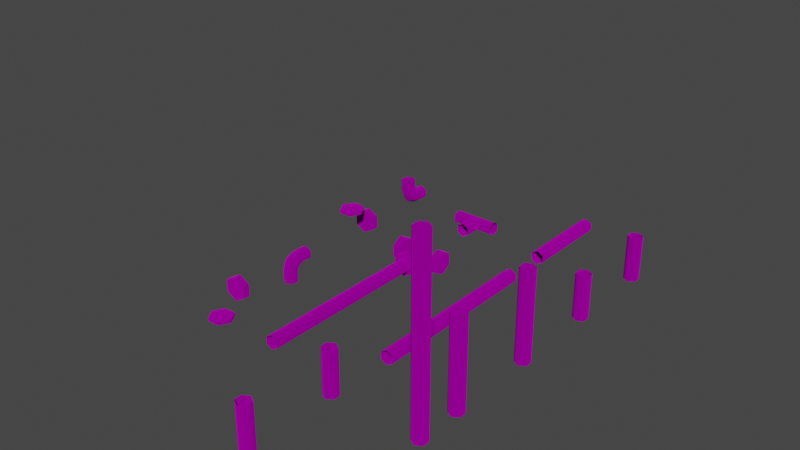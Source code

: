 # Source: pipes_small_free.blend  (saved by Blender 3.4.6; exported with 4.5.12 LTS)
import bpy
from mathutils import Matrix  # noqa: F401  (used for matrix-valued properties, if any)

bpy.ops.wm.read_factory_settings(use_empty=True)
scene = bpy.context.scene
scene.name = 'Scene'

# ---- collections
col_collection = bpy.data.collections.new('Collection'); scene.collection.children.link(col_collection)
col_export = bpy.data.collections.new('Export'); scene.collection.children.link(col_export)

# ---- images (referenced by path relative to the original .blend; pixels are not part of the script)
import os
ASSET_DIR = os.environ.get("B2B_ASSET_DIR", "")  # directory of the original .blend (textures are referenced by path, not embedded)
HERE = os.path.dirname(os.path.abspath(__file__))  # packed textures are extracted next to this script under _unpacked/

def load_image(name, relpath, width, height, colorspace="sRGB"):
    """Load a texture the original file referenced (path relative to the .blend, or extracted next to this script)."""
    p = next((c for c in (os.path.join(HERE, relpath), os.path.join(ASSET_DIR, relpath)) if relpath and os.path.exists(c)), "")
    if p:
        img = bpy.data.images.load(p, check_existing=True)
        img.name = name
    else:  # same state as the original file: an image datablock whose file is absent (Cycles renders it pink)
        img = bpy.data.images.new(name, width, height)
        img.source = "FILE"
        img.filepath = "//" + (relpath or name)
    img.colorspace_settings.name = colorspace
    return img
img_pipe_small_iron_png = load_image('pipe_small_iron.png', 'pipe_small_iron.png', 1024, 1024, 'sRGB')
img_pipe_small_iron_fitting_png = load_image('pipe_small_iron_fitting.png', 'pipe_small_iron_fitting.png', 1024, 1024, 'sRGB')

# ---- materials (node trees are filled in below, after node groups)
mat_dummymtl_rsrc_world_prop_clockworks_pipes_small_free_meshse_015 = bpy.data.materials.new('dummymtl-rsrc.world.prop.clockworks.pipes_small_free-MeshSe.015')
mat_dummymtl_rsrc_world_prop_clockworks_pipes_small_free_meshse_015.use_backface_culling = True
mat_dummymtl_rsrc_world_prop_clockworks_pipes_small_free_meshse_015.use_transparent_shadow = False
mat_dummymtl_rsrc_world_prop_clockworks_pipes_small_free_meshse_001 = bpy.data.materials.new('dummymtl-rsrc.world.prop.clockworks.pipes_small_free-MeshSe.001')
mat_dummymtl_rsrc_world_prop_clockworks_pipes_small_free_meshse_001.use_backface_culling = True
mat_dummymtl_rsrc_world_prop_clockworks_pipes_small_free_meshse_001.use_transparent_shadow = False

# ---- material node trees
mat_dummymtl_rsrc_world_prop_clockworks_pipes_small_free_meshse_015.use_nodes = True; mat_dummymtl_rsrc_world_prop_clockworks_pipes_small_free_meshse_015.node_tree.nodes.clear()
_N = mat_dummymtl_rsrc_world_prop_clockworks_pipes_small_free_meshse_015.node_tree.nodes; _L = mat_dummymtl_rsrc_world_prop_clockworks_pipes_small_free_meshse_015.node_tree.links
n0 = _N.new('ShaderNodeBsdfPrincipled'); n0.name = 'Principled BSDF'; n0.location = (10, 300)
n0.distribution = 'GGX'
n0.subsurface_method = 'RANDOM_WALK_SKIN'
n0.inputs[1].default_value = 1.0
n0.inputs[2].default_value = 1.0
n0.inputs[27].default_value = (0.0, 0.0, 0.0, 1.0)
n0.inputs[28].default_value = 1.0
n1 = _N.new('ShaderNodeOutputMaterial'); n1.name = 'Material Output'; n1.location = (320, 270)
n2 = _N.new('ShaderNodeTexImage'); n2.name = 'Image Texture'; n2.location = (-313, 208)
n2.image = img_pipe_small_iron_png
_L.new(n0.outputs[0], n1.inputs[0])
_L.new(n2.outputs[0], n0.inputs[0])
n1.is_active_output = True
mat_dummymtl_rsrc_world_prop_clockworks_pipes_small_free_meshse_001.use_nodes = True; mat_dummymtl_rsrc_world_prop_clockworks_pipes_small_free_meshse_001.node_tree.nodes.clear()
_N = mat_dummymtl_rsrc_world_prop_clockworks_pipes_small_free_meshse_001.node_tree.nodes; _L = mat_dummymtl_rsrc_world_prop_clockworks_pipes_small_free_meshse_001.node_tree.links
n0 = _N.new('ShaderNodeBsdfPrincipled'); n0.name = 'Principled BSDF'; n0.location = (10, 300)
n0.distribution = 'GGX'
n0.subsurface_method = 'RANDOM_WALK_SKIN'
n0.inputs[1].default_value = 1.0
n0.inputs[2].default_value = 1.0
n0.inputs[27].default_value = (0.0, 0.0, 0.0, 1.0)
n0.inputs[28].default_value = 1.0
n1 = _N.new('ShaderNodeOutputMaterial'); n1.name = 'Material Output'; n1.location = (320, 270)
n2 = _N.new('ShaderNodeTexImage'); n2.name = 'Image Texture'; n2.location = (-313, 208)
n2.image = img_pipe_small_iron_fitting_png
_L.new(n0.outputs[0], n1.inputs[0])
_L.new(n2.outputs[0], n0.inputs[0])
n1.is_active_output = True

# ---- world
world_world = bpy.data.worlds.new('World'); scene.world = world_world
world_world.use_nodes = True; world_world.node_tree.nodes.clear()
_N = world_world.node_tree.nodes; _L = world_world.node_tree.links
n0 = _N.new('ShaderNodeOutputWorld'); n0.name = 'World Output'; n0.location = (300, 300)
n1 = _N.new('ShaderNodeBackground'); n1.name = 'Background'; n1.location = (10, 300)
n1.inputs[0].default_value = (0.05088, 0.05088, 0.05088, 1.0)
_L.new(n1.outputs[0], n0.inputs[0])
n0.is_active_output = True
world_world.color = (0.05088, 0.05088, 0.05088)
world_world.use_sun_shadow = False
world_world.sun_shadow_jitter_overblur = 0.0

# ---- meshes
me_rsrc_world_prop_clockworks_pipes_small_free_meshsets_pipe_free = bpy.data.meshes.new('rsrc.world.prop.clockworks.pipes_small_free-MeshSets[pipe_free_')
me_rsrc_world_prop_clockworks_pipes_small_free_meshsets_pipe_free.from_pydata([(7.594e-09, -0.2718, 0.16), (-4.158e-09, -0.5, 0.16), (0.1386, -0.5, 0.08), (0.1386, -0.2559, 0.08), (0.1386, -0.5, -0.08), (0.1386, -0.2241, -0.08), (-2.21e-09, -0.5, -0.16), (1.339e-08, -0.2082, -0.16), (-0.1386, -0.2241, -0.08), (-0.1386, -0.5, -0.08), (-0.1386, -0.2559, 0.08), (-0.1386, -0.5, 0.08), (7.594e-09, -0.2718, 0.16), (-4.158e-09, -0.5, 0.16), (6.428e-09, -0.16, 0.2718), (4.401e-09, -0.16, 0.5), (-0.1386, -0.08, 0.5), (-0.1386, -0.08, 0.2559), (-0.1386, 0.08, 0.5), (-0.1386, 0.08, 0.2241), (1.192e-08, 0.16, 0.5), (1.455e-08, 0.16, 0.2082), (0.1386, 0.08, 0.2241), (0.1386, 0.08, 0.5), (0.1386, -0.08, 0.2559), (0.1386, -0.08, 0.5), (6.428e-09, -0.16, 0.2718), (4.401e-09, -0.16, 0.5), (0.1386, -0.1315, 0.1315), (1.004e-08, -0.1928, 0.1928), (7.594e-09, -0.2718, 0.16), (0.1386, -0.2559, 0.08), (0.1386, -0.009065, 0.009065), (0.1386, -0.2241, -0.08), (1.963e-08, 0.05217, -0.05216), (1.339e-08, -0.2082, -0.16), (-0.1386, -0.009065, 0.009065), (-0.1386, -0.2241, -0.08), (-0.1386, -0.1315, 0.1315), (-0.1386, -0.2559, 0.08), (1.004e-08, -0.1928, 0.1928), (7.594e-09, -0.2718, 0.16), (0.1386, -0.08, 0.2559), (6.428e-09, -0.16, 0.2718), (1.004e-08, -0.1928, 0.1928), (0.1386, -0.1315, 0.1315), (0.1386, 0.08, 0.2241), (0.1386, -0.009065, 0.009065), (1.455e-08, 0.16, 0.2082), (1.963e-08, 0.05217, -0.05216), (-0.1386, 0.08, 0.2241), (-0.1386, -0.009065, 0.009065), (-0.1386, -0.08, 0.2559), (-0.1386, -0.1315, 0.1315), (6.428e-09, -0.16, 0.2718), (1.004e-08, -0.1928, 0.1928)], [], [(0, 1, 2), (2, 3, 0), (3, 2, 4), (4, 5, 3), (5, 4, 6), (6, 7, 5), (8, 7, 6), (6, 9, 8), (10, 8, 9), (9, 11, 10), (12, 10, 11), (11, 13, 12), (14, 15, 16), (16, 17, 14), (17, 16, 18), (18, 19, 17), (19, 18, 20), (20, 21, 19), (22, 21, 20), (20, 23, 22), (24, 22, 23), (23, 25, 24), (26, 24, 25), (25, 27, 26), (28, 29, 30), (30, 31, 28), (32, 28, 31), (31, 33, 32), (34, 32, 33), (33, 35, 34), (36, 34, 35), (35, 37, 36), (38, 36, 37), (37, 39, 38), (40, 38, 39), (39, 41, 40), (42, 43, 44), (44, 45, 42), (46, 42, 45), (45, 47, 46), (48, 46, 47), (47, 49, 48), (50, 48, 49), (49, 51, 50), (52, 50, 51), (51, 53, 52), (54, 52, 53), (53, 55, 54)])
me_rsrc_world_prop_clockworks_pipes_small_free_meshsets_pipe_free.polygons.foreach_set('use_smooth', [True] * 48)
_uv = me_rsrc_world_prop_clockworks_pipes_small_free_meshsets_pipe_free.uv_layers.new(name='UVMap')
_uv.uv.foreach_set('vector', [0.8824, 0.0, 0.9276, 0.0, 0.9276, 0.1667, 0.9276, 0.1667, 0.8793, 0.1667, 0.8824, 0.0, 0.8793, 0.1667, 0.9276, 0.1667, 0.9278, 0.3333, 0.9278, 0.3333, 0.8732, 0.3333, 0.8793, 0.1667, 0.8732, 0.3333, 0.9278, 0.3333, 0.9278, 0.5, 0.9278, 0.5, 0.8701, 0.5, 0.8732, 0.3333, 0.8732, 0.6667, 0.8701, 0.5, 0.9278, 0.5, 0.9278, 0.5, 0.9278, 0.6667, 0.8732, 0.6667, 0.8793, 0.8333, 0.8732, 0.6667, 0.9278, 0.6667, 0.9278, 0.6667, 0.9276, 0.8333, 0.8793, 0.8333, 0.8824, 1.0, 0.8793, 0.8333, 0.9276, 0.8333, 0.9276, 0.8333, 0.9276, 1.0, 0.8824, 1.0, 0.7837, 0.9999, 0.7364, 0.9999, 0.7362, 0.8333, 0.7362, 0.8333, 0.7868, 0.8333, 0.7837, 0.9999, 0.7868, 0.8333, 0.7362, 0.8333, 0.7358, 0.6666, 0.7358, 0.6666, 0.7929, 0.6666, 0.7868, 0.8333, 0.7929, 0.6666, 0.7358, 0.6666, 0.7356, 0.4999, 0.7356, 0.4999, 0.796, 0.4999, 0.7929, 0.6666, 0.7929, 0.3333, 0.796, 0.4999, 0.7356, 0.4999, 0.7356, 0.4999, 0.7358, 0.3333, 0.7929, 0.3333, 0.7868, 0.1668, 0.7929, 0.3333, 0.7358, 0.3333, 0.7358, 0.3333, 0.7362, 0.1668, 0.7868, 0.1668, 0.7837, -5.555e-05, 0.7868, 0.1668, 0.7362, 0.1668, 0.7362, 0.1668, 0.7364, -5.555e-05, 0.7837, -5.555e-05, 0.8401, 0.8334, 0.8465, 1.0, 0.8629, 1.0, 0.8629, 1.0, 0.866, 0.8334, 0.8401, 0.8334, 0.8274, 0.6668, 0.8401, 0.8334, 0.866, 0.8334, 0.866, 0.8334, 0.8721, 0.6668, 0.8274, 0.6668, 0.821, 0.5, 0.8274, 0.6668, 0.8721, 0.6668, 0.8721, 0.6668, 0.8752, 0.5, 0.821, 0.5, 0.8274, 0.3332, 0.821, 0.5, 0.8752, 0.5, 0.8752, 0.5, 0.8721, 0.3332, 0.8274, 0.3332, 0.8401, 0.1666, 0.8274, 0.3332, 0.8721, 0.3332, 0.8721, 0.3332, 0.866, 0.1666, 0.8401, 0.1666, 0.8465, 0.0, 0.8401, 0.1666, 0.866, 0.1666, 0.866, 0.1666, 0.8629, 0.0, 0.8465, 0.0, 0.7966, 0.8331, 0.7996, 1.0, 0.8161, 1.0, 0.8161, 1.0, 0.8224, 0.8332, 0.7966, 0.8331, 0.7904, 0.6667, 0.7966, 0.8331, 0.8224, 0.8332, 0.8224, 0.8332, 0.8352, 0.6667, 0.7904, 0.6667, 0.7874, 0.5, 0.7904, 0.6667, 0.8352, 0.6667, 0.8352, 0.6667, 0.8416, 0.5, 0.7874, 0.5, 0.7904, 0.3333, 0.7874, 0.5, 0.8416, 0.5, 0.8416, 0.5, 0.8352, 0.3333, 0.7904, 0.3333, 0.7966, 0.1667, 0.7904, 0.3333, 0.8352, 0.3333, 0.8352, 0.3333, 0.8224, 0.1667, 0.7966, 0.1667, 0.7996, 0.0, 0.7966, 0.1667, 0.8224, 0.1667, 0.8224, 0.1667, 0.8161, 0.0, 0.7996, 0.0])
me_rsrc_world_prop_clockworks_pipes_small_free_meshsets_pipe_free.materials.append(mat_dummymtl_rsrc_world_prop_clockworks_pipes_small_free_meshse_015)
me_rsrc_world_prop_clockworks_pipes_small_free_meshsets_pipe_free.update()
me_rsrc_world_prop_clockworks_pipes_small_free_meshsets_pipe_free.normals_split_custom_set([tuple(v) for v in zip(*[iter([-1.967e-05, -0.1951, 0.9808, 1.603e-05, 2.386e-05, 1.0, 0.866, -8.993e-09, 0.5, 0.866, -8.993e-09, 0.5, 0.8946, -0.08717, 0.4382, -1.967e-05, -0.1951, 0.9808, 0.8946, -0.08717, 0.4382, 0.866, -8.993e-09, 0.5, 0.866, 0.0, -0.5, 0.866, 0.0, -0.5, 0.8415, 0.1054, -0.5298, 0.8946, -0.08717, 0.4382, 0.8415, 0.1054, -0.5298, 0.866, 0.0, -0.5, 2.191e-08, -3.265e-16, -1.0, 2.191e-08, -3.265e-16, -1.0, -5.675e-06, 0.1951, -0.9808, 0.8415, 0.1054, -0.5298, -0.8415, 0.1054, -0.5298, -5.675e-06, 0.1951, -0.9808, 2.191e-08, -3.265e-16, -1.0, 2.191e-08, -3.265e-16, -1.0, -0.866, 0.0, -0.5, -0.8415, 0.1054, -0.5298, -0.8946, -0.08717, 0.4382, -0.8415, 0.1054, -0.5298, -0.866, 0.0, -0.5, -0.866, 0.0, -0.5, -0.866, 8.993e-09, 0.5, -0.8946, -0.08717, 0.4382, 1.237e-05, -0.1951, 0.9808, -0.8946, -0.08717, 0.4382, -0.866, 8.993e-09, 0.5, -0.866, 8.993e-09, 0.5, -1.609e-05, 2.4e-05, 1.0, 1.237e-05, -0.1951, 0.9808, 2.047e-05, -0.9808, 0.1951, -1.565e-05, -1.0, -2.388e-05, -0.866, -0.5, 0.0, -0.866, -0.5, 0.0, -0.8946, -0.4382, 0.08717, 2.047e-05, -0.9808, 0.1951, -0.8946, -0.4382, 0.08717, -0.866, -0.5, 0.0, -0.866, 0.5, 0.0, -0.866, 0.5, 0.0, -0.8415, 0.5298, -0.1054, -0.8946, -0.4382, 0.08717, -0.8415, 0.5298, -0.1054, -0.866, 0.5, 0.0, -6.572e-08, 1.0, 1.332e-07, -6.572e-08, 1.0, 1.332e-07, 5.556e-06, 0.9808, -0.1951, -0.8415, 0.5298, -0.1054, 0.8415, 0.5298, -0.1054, 5.556e-06, 0.9808, -0.1951, -6.572e-08, 1.0, 1.332e-07, -6.572e-08, 1.0, 1.332e-07, 0.866, 0.5, 1.949e-07, 0.8415, 0.5298, -0.1054, 0.8946, -0.4382, 0.08717, 0.8415, 0.5298, -0.1054, 0.866, 0.5, 1.949e-07, 0.866, 0.5, 1.949e-07, 0.866, -0.5, 6.266e-09, 0.8946, -0.4382, 0.08717, -1.309e-05, -0.9808, 0.1951, 0.8946, -0.4382, 0.08717, 0.866, -0.5, 6.266e-09, 0.866, -0.5, 6.266e-09, 1.583e-05, -1.0, -2.399e-05, -1.309e-05, -0.9808, 0.1951, 0.9242, -0.27, 0.27, -2.202e-05, -0.7071, 0.7071, -1.348e-05, -0.1951, 0.9808, -1.348e-05, -0.1951, 0.9808, 0.8946, -0.08716, 0.4382, 0.9242, -0.27, 0.27, 0.824, 0.4006, -0.4006, 0.9242, -0.27, 0.27, 0.8946, -0.08716, 0.4382, 0.8946, -0.08716, 0.4382, 0.8415, 0.1054, -0.5298, 0.824, 0.4006, -0.4006, -9.85e-06, 0.7071, -0.7071, 0.824, 0.4006, -0.4006, 0.8415, 0.1054, -0.5298, 0.8415, 0.1054, -0.5298, -1.38e-05, 0.1951, -0.9808, -9.85e-06, 0.7071, -0.7071, -0.824, 0.4006, -0.4006, -9.85e-06, 0.7071, -0.7071, -1.38e-05, 0.1951, -0.9808, -1.38e-05, 0.1951, -0.9808, -0.8415, 0.1054, -0.5298, -0.824, 0.4006, -0.4006, -0.9242, -0.27, 0.27, -0.824, 0.4006, -0.4006, -0.8415, 0.1054, -0.5298, -0.8415, 0.1054, -0.5298, -0.8946, -0.08718, 0.4382, -0.9242, -0.27, 0.27, 2.016e-05, -0.7071, 0.7071, -0.9242, -0.27, 0.27, -0.8946, -0.08718, 0.4382, -0.8946, -0.08718, 0.4382, 1.949e-05, -0.1951, 0.9808, 2.016e-05, -0.7071, 0.7071, 0.8946, -0.4382, 0.08718, -2.247e-05, -0.9808, 0.1951, -2.196e-05, -0.7071, 0.7071, -2.196e-05, -0.7071, 0.7071, 0.9242, -0.27, 0.27, 0.8946, -0.4382, 0.08718, 0.8415, 0.5298, -0.1054, 0.8946, -0.4382, 0.08718, 0.9242, -0.27, 0.27, 0.9242, -0.27, 0.27, 0.824, 0.4006, -0.4006, 0.8415, 0.5298, -0.1054, -5.757e-06, 0.9808, -0.1951, 0.8415, 0.5298, -0.1054, 0.824, 0.4006, -0.4006, 0.824, 0.4006, -0.4006, -3.174e-05, 0.7071, -0.7071, -5.757e-06, 0.9808, -0.1951, -0.8415, 0.5298, -0.1054, -5.757e-06, 0.9808, -0.1951, -3.174e-05, 0.7071, -0.7071, -3.174e-05, 0.7071, -0.7071, -0.824, 0.4006, -0.4006, -0.8415, 0.5298, -0.1054, -0.8946, -0.4382, 0.08716, -0.8415, 0.5298, -0.1054, -0.824, 0.4006, -0.4006, -0.824, 0.4006, -0.4006, -0.9242, -0.27, 0.27, -0.8946, -0.4382, 0.08716, 1.02e-05, -0.9808, 0.1951, -0.8946, -0.4382, 0.08716, -0.9242, -0.27, 0.27, -0.9242, -0.27, 0.27, 1.791e-05, -0.7071, 0.7071, 1.02e-05, -0.9808, 0.1951])] * 3)])
me_rsrc_world_prop_clockworks_pipes_small_free_meshsets_pipe_f = bpy.data.meshes.new('rsrc.world.prop.clockworks.pipes_small_free-MeshSets[pipe_f')
me_rsrc_world_prop_clockworks_pipes_small_free_meshsets_pipe_f.from_pydata([(-3.758e-08, -0.28, 0.58), (-0.2425, -0.14, 0.42), (-3.941e-08, -0.28, 0.42), (-0.2425, -0.14, 0.58), (-0.2425, -0.14, 0.58), (-0.2425, 0.14, 0.42), (-0.2425, -0.14, 0.42), (-0.2425, 0.14, 0.58), (-0.2425, 0.14, 0.58), (4.958e-08, 0.28, 0.42), (-0.2425, 0.14, 0.42), (5.141e-08, 0.28, 0.58), (5.141e-08, 0.28, 0.58), (0.2425, 0.14, 0.42), (4.958e-08, 0.28, 0.42), (0.2425, 0.14, 0.58), (0.2425, 0.14, 0.58), (0.2425, -0.14, 0.42), (0.2425, 0.14, 0.42), (0.2425, -0.14, 0.58), (0.2425, -0.14, 0.58), (-3.941e-08, -0.28, 0.42), (0.2425, -0.14, 0.42), (-3.758e-08, -0.28, 0.58), (0.28, -0.42, -7.423e-08), (0.14, -0.5, 0.2425), (0.28, -0.5, -1.124e-07), (0.14, -0.42, 0.2425), (0.14, -0.42, 0.2425), (-0.14, -0.5, 0.2425), (0.14, -0.5, 0.2425), (-0.14, -0.42, 0.2425), (-0.14, -0.42, 0.2425), (-0.28, -0.5, -1.232e-07), (-0.14, -0.5, 0.2425), (-0.28, -0.42, -8.504e-08), (-0.28, -0.42, -8.504e-08), (-0.14, -0.5, -0.2425), (-0.28, -0.5, -1.232e-07), (-0.14, -0.42, -0.2425), (-0.14, -0.42, -0.2425), (0.14, -0.5, -0.2425), (-0.14, -0.5, -0.2425), (0.14, -0.42, -0.2425), (0.14, -0.42, -0.2425), (0.28, -0.5, -1.124e-07), (0.14, -0.5, -0.2425), (0.28, -0.42, -7.423e-08), (-3.941e-08, -0.28, 0.42), (-0.2425, -0.14, 0.42), (-0.2425, 0.14, 0.42), (4.958e-08, 0.28, 0.42), (0.2425, -0.14, 0.42), (0.2425, 0.14, 0.42), (-0.28, -0.5, -1.232e-07), (0.14, -0.5, 0.2425), (-0.14, -0.5, 0.2425), (0.28, -0.5, -1.124e-07), (-0.14, -0.5, -0.2425), (0.14, -0.5, -0.2425), (-0.2425, -0.14, 0.58), (-3.758e-08, -0.28, 0.58), (-0.2425, 0.14, 0.58), (5.141e-08, 0.28, 0.58), (0.2425, -0.14, 0.58), (0.2425, 0.14, 0.58)], [], [(0, 1, 2), (0, 3, 1), (4, 5, 6), (4, 7, 5), (8, 9, 10), (8, 11, 9), (12, 13, 14), (12, 15, 13), (16, 17, 18), (16, 19, 17), (20, 21, 22), (20, 23, 21), (24, 25, 26), (24, 27, 25), (28, 29, 30), (28, 31, 29), (32, 33, 34), (32, 35, 33), (36, 37, 38), (36, 39, 37), (40, 41, 42), (40, 43, 41), (44, 45, 46), (44, 47, 45), (48, 49, 50), (48, 50, 51), (48, 51, 52), (52, 51, 53), (54, 55, 56), (57, 55, 54), (57, 54, 58), (57, 58, 59), (60, 61, 62), (62, 61, 63), (63, 61, 64), (63, 64, 65)])
me_rsrc_world_prop_clockworks_pipes_small_free_meshsets_pipe_f.polygons.foreach_set('use_smooth', [1, 1, 0, 0, 0, 0, 1, 1, 0, 0, 1, 1, 1, 0, 0, 0, 1, 0, 1, 1, 0, 0, 1, 1, 0, 0, 0, 0, 0, 0, 0, 0, 0, 0, 0, 0])
_uv = me_rsrc_world_prop_clockworks_pipes_small_free_meshsets_pipe_f.uv_layers.new(name='UVMap')
_uv.uv.foreach_set('vector', [0.61, 0.9941, 0.3984, 0.7069, 0.3984, 0.9941, 0.61, 0.9941, 0.61, 0.7069, 0.3984, 0.7069, 0.61, 0.7069, 0.3984, 0.4193, 0.3984, 0.7069, 0.61, 0.7069, 0.61, 0.4193, 0.3984, 0.4193, 0.61, 0.4193, 0.3984, 0.1326, 0.3984, 0.4193, 0.61, 0.4193, 0.61, 0.1326, 0.3984, 0.1326, 0.61, 0.1326, 0.3984, 0.4197, 0.3984, 0.1326, 0.61, 0.1326, 0.61, 0.4197, 0.3984, 0.4197, 0.61, 0.4197, 0.3984, 0.7069, 0.3984, 0.4197, 0.61, 0.4197, 0.61, 0.7069, 0.3984, 0.7069, 0.61, 0.7069, 0.3984, 0.9941, 0.3984, 0.7069, 0.61, 0.7069, 0.61, 0.9941, 0.3984, 0.9941, 2.0, 0.0, 1.667, 0.076, 2.0, 0.076, 2.0, 0.0, 1.667, 0.0, 1.667, 0.076, 1.667, 0.0, 1.333, 0.076, 1.667, 0.076, 1.667, 0.0, 1.333, 0.0, 1.333, 0.076, 1.333, 0.0, 1.0, 0.076, 1.333, 0.076, 1.333, 0.0, 1.0, 0.0, 1.0, 0.076, 1.0, 0.0, 0.667, 0.076, 1.0, 0.076, 1.0, 0.0, 0.667, 0.0, 0.667, 0.076, 0.667, 0.0, 0.333, 0.076, 0.667, 0.076, 0.667, 0.0, 0.333, 0.0, 0.333, 0.076, 0.333, 0.0, 4.19e-05, 0.076, 0.333, 0.076, 0.333, 0.0, 4.19e-05, 0.0, 4.19e-05, 0.076, -8.125e-07, 0.9915, -0.3897, 0.7665, -0.3897, 0.3165, -8.125e-07, 0.9915, -0.3897, 0.3165, -7.052e-07, 0.09149, -8.125e-07, 0.9915, -7.052e-07, 0.09149, 0.3897, 0.7665, 0.3897, 0.7665, -7.052e-07, 0.09149, 0.3897, 0.3165, 1.0, 0.9847, 0.6103, 0.3097, 0.6103, 0.7597, 1.0, 0.08466, 0.6103, 0.3097, 1.0, 0.9847, 1.0, 0.08466, 1.0, 0.9847, 1.39, 0.7597, 1.0, 0.08466, 1.39, 0.7597, 1.39, 0.3097, -0.3897, 0.7665, -8.125e-07, 0.9915, -0.3897, 0.3165, -0.3897, 0.3165, -8.125e-07, 0.9915, -7.052e-07, 0.09149, -7.052e-07, 0.09149, -8.125e-07, 0.9915, 0.3897, 0.7665, -7.052e-07, 0.09149, 0.3897, 0.7665, 0.3897, 0.3165])
me_rsrc_world_prop_clockworks_pipes_small_free_meshsets_pipe_f.materials.append(mat_dummymtl_rsrc_world_prop_clockworks_pipes_small_free_meshse_001)
me_rsrc_world_prop_clockworks_pipes_small_free_meshsets_pipe_f.update()
me_rsrc_world_prop_clockworks_pipes_small_free_meshsets_pipe_f.normals_split_custom_set([tuple(v) for v in zip(*[iter([-0.5, -0.866, 0.0, -0.5, -0.866, 0.0, -0.5, -0.866, 0.0, -0.5, -0.866, 0.0, -0.5, -0.866, 0.0, -0.5, -0.866, 0.0, -1.0, 0.0, 0.0, -1.0, 0.0, 0.0, -1.0, 0.0, 0.0, -1.0, 0.0, 0.0, -1.0, 0.0, 0.0, -1.0, 0.0, 0.0, -0.5, 0.866, 0.0, -0.5, 0.866, 0.0, -0.5, 0.866, 0.0, -0.5, 0.866, 2.285e-08, -0.5, 0.866, 2.285e-08, -0.5, 0.866, 2.285e-08, 0.5, 0.866, 0.0, 0.5, 0.866, 0.0, 0.5, 0.866, 0.0, 0.5, 0.866, 0.0, 0.5, 0.866, 0.0, 0.5, 0.866, 0.0, 1.0, 0.0, 0.0, 1.0, 0.0, 0.0, 1.0, 0.0, 0.0, 1.0, 0.0, 0.0, 1.0, 0.0, 0.0, 1.0, 0.0, 0.0, 0.5, -0.866, -7.551e-09, 0.5, -0.866, -1.53e-08, 0.5, -0.866, 0.0, 0.5, -0.866, -7.551e-09, 0.5, -0.866, -2.285e-08, 0.5, -0.866, -1.53e-08, 0.866, -3.326e-07, 0.5, 0.866, -3.326e-07, 0.5, 0.866, -3.326e-07, 0.5, 0.866, 0.0, 0.5, 0.866, 0.0, 0.5, 0.866, 0.0, 0.5, 0.0, 0.0, 1.0, 0.0, 0.0, 1.0, 0.0, 0.0, 1.0, 0.0, 0.0, 1.0, 0.0, 0.0, 1.0, 0.0, 0.0, 1.0, -0.866, 0.0, 0.5, -0.866, 0.0, 0.5, -0.866, 0.0, 0.5, -0.866, -2.884e-07, 0.5, -0.866, -2.884e-07, 0.5, -0.866, -2.884e-07, 0.5, -0.866, 5.474e-07, -0.5, -0.866, 1.178e-07, -0.5, -0.866, 6.652e-07, -0.5, -0.866, 5.474e-07, -0.5, -0.866, 0.0, -0.5, -0.866, 1.178e-07, -0.5, 0.0, 0.0, -1.0, 0.0, 0.0, -1.0, 0.0, 0.0, -1.0, 0.0, 0.0, -1.0, 0.0, 0.0, -1.0, 0.0, 0.0, -1.0, 0.866, 5.11e-08, -0.5, 0.866, 2.373e-07, -0.5, 0.866, 0.0, -0.5, 0.866, 5.11e-08, -0.5, 0.866, 2.884e-07, -0.5, 0.866, 2.373e-07, -0.5, 4.389e-07, 0.0, -1.0, 4.389e-07, 0.0, -1.0, 4.389e-07, 0.0, -1.0, -2.195e-07, 0.0, -1.0, -2.195e-07, 0.0, -1.0, -2.195e-07, 0.0, -1.0, 2.195e-07, 0.0, -1.0, 2.195e-07, 0.0, -1.0, 2.195e-07, 0.0, -1.0, -4.389e-07, 0.0, -1.0, -4.389e-07, 0.0, -1.0, -4.389e-07, 0.0, -1.0, 0.0, -1.0, 4.389e-07, 0.0, -1.0, 4.389e-07, 0.0, -1.0, 4.389e-07, 0.0, -1.0, 0.0, 0.0, -1.0, 0.0, 0.0, -1.0, 0.0, 0.0, -1.0, 1.097e-07, 0.0, -1.0, 1.097e-07, 0.0, -1.0, 1.097e-07, 0.0, -1.0, -4.389e-07, 0.0, -1.0, -4.389e-07, 0.0, -1.0, -4.389e-07, -4.389e-07, 0.0, 1.0, -4.389e-07, 0.0, 1.0, -4.389e-07, 0.0, 1.0, 0.0, 0.0, 1.0, 0.0, 0.0, 1.0, 0.0, 0.0, 1.0, -1.097e-07, 0.0, 1.0, -1.097e-07, 0.0, 1.0, -1.097e-07, 0.0, 1.0, 4.389e-07, 0.0, 1.0, 4.389e-07, 0.0, 1.0, 4.389e-07, 0.0, 1.0])] * 3)])
me_rsrc_world_prop_clockworks_pipes_small_free_meshsets_pipe_f_001 = bpy.data.meshes.new('rsrc.world.prop.clockworks.pipes_small_free-MeshSets[pipe_f.001')
me_rsrc_world_prop_clockworks_pipes_small_free_meshsets_pipe_f_001.from_pydata([(7.594e-09, 0.16, 0.2718), (-4.158e-09, 0.16, 0.5), (0.1386, 0.08, 0.5), (0.1386, 0.08, 0.2559), (0.1386, -0.08, 0.5), (0.1386, -0.08, 0.2241), (-2.21e-09, -0.16, 0.5), (1.339e-08, -0.16, 0.2082), (-0.1386, -0.08, 0.2241), (-0.1386, -0.08, 0.5), (-0.1386, 0.08, 0.2559), (-0.1386, 0.08, 0.5), (7.594e-09, 0.16, 0.2718), (-4.158e-09, 0.16, 0.5), (6.428e-09, 0.2718, 0.16), (4.401e-09, 0.5, 0.16), (-0.1386, 0.5, 0.08), (-0.1386, 0.2559, 0.08), (-0.1386, 0.5, -0.08), (-0.1386, 0.2241, -0.08), (1.192e-08, 0.5, -0.16), (1.455e-08, 0.2082, -0.16), (0.1386, 0.2241, -0.08), (0.1386, 0.5, -0.08), (0.1386, 0.2559, 0.08), (0.1386, 0.5, 0.08), (6.428e-09, 0.2718, 0.16), (4.401e-09, 0.5, 0.16), (0.1386, 0.1315, 0.1315), (1.004e-08, 0.1928, 0.1928), (7.594e-09, 0.16, 0.2718), (0.1386, 0.08, 0.2559), (0.1386, 0.009065, 0.009065), (0.1386, -0.08, 0.2241), (1.963e-08, -0.05216, -0.05217), (1.339e-08, -0.16, 0.2082), (-0.1386, 0.009065, 0.009065), (-0.1386, -0.08, 0.2241), (-0.1386, 0.1315, 0.1315), (-0.1386, 0.08, 0.2559), (1.004e-08, 0.1928, 0.1928), (7.594e-09, 0.16, 0.2718), (0.1386, 0.2559, 0.08), (6.428e-09, 0.2718, 0.16), (1.004e-08, 0.1928, 0.1928), (0.1386, 0.1315, 0.1315), (0.1386, 0.2241, -0.08), (0.1386, 0.009065, 0.009065), (1.455e-08, 0.2082, -0.16), (1.963e-08, -0.05216, -0.05217), (-0.1386, 0.2241, -0.08), (-0.1386, 0.009065, 0.009065), (-0.1386, 0.2559, 0.08), (-0.1386, 0.1315, 0.1315), (6.428e-09, 0.2718, 0.16), (1.004e-08, 0.1928, 0.1928)], [], [(0, 1, 2), (2, 3, 0), (3, 2, 4), (4, 5, 3), (5, 4, 6), (6, 7, 5), (8, 7, 6), (6, 9, 8), (10, 8, 9), (9, 11, 10), (12, 10, 11), (11, 13, 12), (14, 15, 16), (16, 17, 14), (17, 16, 18), (18, 19, 17), (19, 18, 20), (20, 21, 19), (22, 21, 20), (20, 23, 22), (24, 22, 23), (23, 25, 24), (26, 24, 25), (25, 27, 26), (28, 29, 30), (30, 31, 28), (32, 28, 31), (31, 33, 32), (34, 32, 33), (33, 35, 34), (36, 34, 35), (35, 37, 36), (38, 36, 37), (37, 39, 38), (40, 38, 39), (39, 41, 40), (42, 43, 44), (44, 45, 42), (46, 42, 45), (45, 47, 46), (48, 46, 47), (47, 49, 48), (50, 48, 49), (49, 51, 50), (52, 50, 51), (51, 53, 52), (54, 52, 53), (53, 55, 54)])
me_rsrc_world_prop_clockworks_pipes_small_free_meshsets_pipe_f_001.polygons.foreach_set('use_smooth', [True] * 48)
_uv = me_rsrc_world_prop_clockworks_pipes_small_free_meshsets_pipe_f_001.uv_layers.new(name='UVMap')
_uv.uv.foreach_set('vector', [0.8824, 0.0, 0.9276, 0.0, 0.9276, 0.1667, 0.9276, 0.1667, 0.8793, 0.1667, 0.8824, 0.0, 0.8793, 0.1667, 0.9276, 0.1667, 0.9278, 0.3333, 0.9278, 0.3333, 0.8732, 0.3333, 0.8793, 0.1667, 0.8732, 0.3333, 0.9278, 0.3333, 0.9278, 0.5, 0.9278, 0.5, 0.8701, 0.5, 0.8732, 0.3333, 0.8732, 0.6667, 0.8701, 0.5, 0.9278, 0.5, 0.9278, 0.5, 0.9278, 0.6667, 0.8732, 0.6667, 0.8793, 0.8333, 0.8732, 0.6667, 0.9278, 0.6667, 0.9278, 0.6667, 0.9276, 0.8333, 0.8793, 0.8333, 0.8824, 1.0, 0.8793, 0.8333, 0.9276, 0.8333, 0.9276, 0.8333, 0.9276, 1.0, 0.8824, 1.0, 0.7837, 0.9999, 0.7364, 0.9999, 0.7362, 0.8333, 0.7362, 0.8333, 0.7868, 0.8333, 0.7837, 0.9999, 0.7868, 0.8333, 0.7362, 0.8333, 0.7358, 0.6666, 0.7358, 0.6666, 0.7929, 0.6666, 0.7868, 0.8333, 0.7929, 0.6666, 0.7358, 0.6666, 0.7356, 0.4999, 0.7356, 0.4999, 0.796, 0.4999, 0.7929, 0.6666, 0.7929, 0.3333, 0.796, 0.4999, 0.7356, 0.4999, 0.7356, 0.4999, 0.7358, 0.3333, 0.7929, 0.3333, 0.7868, 0.1668, 0.7929, 0.3333, 0.7358, 0.3333, 0.7358, 0.3333, 0.7362, 0.1668, 0.7868, 0.1668, 0.7837, -5.555e-05, 0.7868, 0.1668, 0.7362, 0.1668, 0.7362, 0.1668, 0.7364, -5.555e-05, 0.7837, -5.555e-05, 0.8401, 0.8334, 0.8465, 1.0, 0.8629, 1.0, 0.8629, 1.0, 0.866, 0.8334, 0.8401, 0.8334, 0.8274, 0.6668, 0.8401, 0.8334, 0.866, 0.8334, 0.866, 0.8334, 0.8721, 0.6668, 0.8274, 0.6668, 0.821, 0.5, 0.8274, 0.6668, 0.8721, 0.6668, 0.8721, 0.6668, 0.8752, 0.5, 0.821, 0.5, 0.8274, 0.3332, 0.821, 0.5, 0.8752, 0.5, 0.8752, 0.5, 0.8721, 0.3332, 0.8274, 0.3332, 0.8401, 0.1666, 0.8274, 0.3332, 0.8721, 0.3332, 0.8721, 0.3332, 0.866, 0.1666, 0.8401, 0.1666, 0.8465, 0.0, 0.8401, 0.1666, 0.866, 0.1666, 0.866, 0.1666, 0.8629, 0.0, 0.8465, 0.0, 0.7966, 0.8331, 0.7996, 1.0, 0.8161, 1.0, 0.8161, 1.0, 0.8224, 0.8332, 0.7966, 0.8331, 0.7904, 0.6667, 0.7966, 0.8331, 0.8224, 0.8332, 0.8224, 0.8332, 0.8352, 0.6667, 0.7904, 0.6667, 0.7874, 0.5, 0.7904, 0.6667, 0.8352, 0.6667, 0.8352, 0.6667, 0.8416, 0.5, 0.7874, 0.5, 0.7904, 0.3333, 0.7874, 0.5, 0.8416, 0.5, 0.8416, 0.5, 0.8352, 0.3333, 0.7904, 0.3333, 0.7966, 0.1667, 0.7904, 0.3333, 0.8352, 0.3333, 0.8352, 0.3333, 0.8224, 0.1667, 0.7966, 0.1667, 0.7996, 0.0, 0.7966, 0.1667, 0.8224, 0.1667, 0.8224, 0.1667, 0.8161, 0.0, 0.7996, 0.0])
me_rsrc_world_prop_clockworks_pipes_small_free_meshsets_pipe_f_001.materials.append(mat_dummymtl_rsrc_world_prop_clockworks_pipes_small_free_meshse_015)
me_rsrc_world_prop_clockworks_pipes_small_free_meshsets_pipe_f_001.update()
me_rsrc_world_prop_clockworks_pipes_small_free_meshsets_pipe_f_001.normals_split_custom_set([tuple(v) for v in zip(*[iter([-1.967e-05, 0.9808, 0.1951, 1.615e-05, 1.0, -2.388e-05, 0.866, 0.5, 0.0, 0.866, 0.5, 0.0, 0.8946, 0.4382, 0.08717, -1.967e-05, 0.9808, 0.1951, 0.8946, 0.4382, 0.08717, 0.866, 0.5, 0.0, 0.866, -0.5, 0.0, 0.866, -0.5, 0.0, 0.8415, -0.5298, -0.1054, 0.8946, 0.4382, 0.08717, 0.8415, -0.5298, -0.1054, 0.866, -0.5, 0.0, 2.191e-08, -1.0, -5.236e-09, 2.191e-08, -1.0, -5.236e-09, -5.677e-06, -0.9808, -0.1951, 0.8415, -0.5298, -0.1054, -0.8415, -0.5298, -0.1054, -5.677e-06, -0.9808, -0.1951, 2.191e-08, -1.0, -5.236e-09, 2.191e-08, -1.0, -5.236e-09, -0.866, -0.5, 0.0, -0.8415, -0.5298, -0.1054, -0.8946, 0.4382, 0.08717, -0.8415, -0.5298, -0.1054, -0.866, -0.5, 0.0, -0.866, -0.5, 0.0, -0.866, 0.5, -3.408e-10, -0.8946, 0.4382, 0.08717, 1.237e-05, 0.9808, 0.1951, -0.8946, 0.4382, 0.08717, -0.866, 0.5, -3.408e-10, -0.866, 0.5, -3.408e-10, -1.639e-05, 1.0, -2.398e-05, 1.237e-05, 0.9808, 0.1951, 2.047e-05, 0.1951, 0.9808, -1.583e-05, -2.388e-05, 1.0, -0.866, 0.0, 0.5, -0.866, 0.0, 0.5, -0.8946, 0.08717, 0.4382, 2.047e-05, 0.1951, 0.9808, -0.8946, 0.08717, 0.4382, -0.866, 0.0, 0.5, -0.866, 0.0, -0.5, -0.866, 0.0, -0.5, -0.8415, -0.1054, -0.5298, -0.8946, 0.08717, 0.4382, -0.8415, -0.1054, -0.5298, -0.866, 0.0, -0.5, -1.972e-07, 0.0, -1.0, -1.972e-07, 0.0, -1.0, 5.469e-06, -0.1951, -0.9808, -0.8415, -0.1054, -0.5298, 0.8415, -0.1054, -0.5298, 5.469e-06, -0.1951, -0.9808, -1.972e-07, 0.0, -1.0, -1.972e-07, 0.0, -1.0, 0.866, 0.0, -0.5, 0.8415, -0.1054, -0.5298, 0.8946, 0.08717, 0.4382, 0.8415, -0.1054, -0.5298, 0.866, 0.0, -0.5, 0.866, 0.0, -0.5, 0.866, 0.0, 0.5, 0.8946, 0.08717, 0.4382, -1.312e-05, 0.1951, 0.9808, 0.8946, 0.08717, 0.4382, 0.866, 0.0, 0.5, 0.866, 0.0, 0.5, 1.58e-05, -2.4e-05, 1.0, -1.312e-05, 0.1951, 0.9808, 0.9242, 0.27, 0.27, -2.244e-05, 0.7071, 0.7071, -1.353e-05, 0.9808, 0.1951, -1.353e-05, 0.9808, 0.1951, 0.8946, 0.4382, 0.08716, 0.9242, 0.27, 0.27, 0.824, -0.4006, -0.4006, 0.9242, 0.27, 0.27, 0.8946, 0.4382, 0.08716, 0.8946, 0.4382, 0.08716, 0.8415, -0.5298, -0.1054, 0.824, -0.4006, -0.4006, -9.865e-06, -0.7071, -0.7071, 0.824, -0.4006, -0.4006, 0.8415, -0.5298, -0.1054, 0.8415, -0.5298, -0.1054, -1.384e-05, -0.9808, -0.1951, -9.865e-06, -0.7071, -0.7071, -0.824, -0.4006, -0.4006, -9.865e-06, -0.7071, -0.7071, -1.384e-05, -0.9808, -0.1951, -1.384e-05, -0.9808, -0.1951, -0.8415, -0.5298, -0.1054, -0.824, -0.4006, -0.4006, -0.9242, 0.27, 0.27, -0.824, -0.4006, -0.4006, -0.8415, -0.5298, -0.1054, -0.8415, -0.5298, -0.1054, -0.8946, 0.4382, 0.08718, -0.9242, 0.27, 0.27, 2.001e-05, 0.7071, 0.7071, -0.9242, 0.27, 0.27, -0.8946, 0.4382, 0.08718, -0.8946, 0.4382, 0.08718, 1.931e-05, 0.9808, 0.1951, 2.001e-05, 0.7071, 0.7071, 0.8946, 0.08718, 0.4382, -2.289e-05, 0.1951, 0.9808, -2.224e-05, 0.7071, 0.7071, -2.224e-05, 0.7071, 0.7071, 0.9242, 0.27, 0.27, 0.8946, 0.08718, 0.4382, 0.8415, -0.1054, -0.5298, 0.8946, 0.08718, 0.4382, 0.9242, 0.27, 0.27, 0.9242, 0.27, 0.27, 0.824, -0.4006, -0.4006, 0.8415, -0.1054, -0.5298, -5.782e-06, -0.1951, -0.9808, 0.8415, -0.1054, -0.5298, 0.824, -0.4006, -0.4006, 0.824, -0.4006, -0.4006, -3.178e-05, -0.7071, -0.7071, -5.782e-06, -0.1951, -0.9808, -0.8415, -0.1054, -0.5298, -5.782e-06, -0.1951, -0.9808, -3.178e-05, -0.7071, -0.7071, -3.178e-05, -0.7071, -0.7071, -0.824, -0.4006, -0.4006, -0.8415, -0.1054, -0.5298, -0.8946, 0.08716, 0.4382, -0.8415, -0.1054, -0.5298, -0.824, -0.4006, -0.4006, -0.824, -0.4006, -0.4006, -0.9242, 0.27, 0.27, -0.8946, 0.08716, 0.4382, 1.012e-05, 0.1951, 0.9808, -0.8946, 0.08716, 0.4382, -0.9242, 0.27, 0.27, -0.9242, 0.27, 0.27, 1.77e-05, 0.7071, 0.7071, 1.012e-05, 0.1951, 0.9808])] * 3)])
me_rsrc_world_prop_clockworks_pipes_small_free_meshsets_pipe_f_002 = bpy.data.meshes.new('rsrc.world.prop.clockworks.pipes_small_free-MeshSets[pipe_f.002')
me_rsrc_world_prop_clockworks_pipes_small_free_meshsets_pipe_f_002.from_pydata([(-3.758e-08, -0.28, 0.58), (-0.2425, -0.14, 0.42), (-3.941e-08, -0.28, 0.42), (-0.2425, -0.14, 0.58), (-0.2425, -0.14, 0.58), (-0.2425, 0.14, 0.42), (-0.2425, -0.14, 0.42), (-0.2425, 0.14, 0.58), (-0.2425, 0.14, 0.58), (4.958e-08, 0.28, 0.42), (-0.2425, 0.14, 0.42), (5.141e-08, 0.28, 0.58), (5.141e-08, 0.28, 0.58), (0.2425, 0.14, 0.42), (4.958e-08, 0.28, 0.42), (0.2425, 0.14, 0.58), (0.2425, 0.14, 0.58), (0.2425, -0.14, 0.42), (0.2425, 0.14, 0.42), (0.2425, -0.14, 0.58), (0.2425, -0.14, 0.58), (-3.941e-08, -0.28, 0.42), (0.2425, -0.14, 0.42), (-3.758e-08, -0.28, 0.58), (-0.28, 0.5, 9.521e-08), (-0.14, 0.42, -0.2425), (-0.28, 0.42, 1.334e-07), (-0.14, 0.5, -0.2425), (-0.14, 0.5, -0.2425), (0.14, 0.42, -0.2425), (-0.14, 0.42, -0.2425), (0.14, 0.5, -0.2425), (0.14, 0.5, -0.2425), (0.28, 0.42, 9.521e-08), (0.14, 0.42, -0.2425), (0.28, 0.5, 5.706e-08), (0.28, 0.5, 5.706e-08), (0.14, 0.42, 0.2425), (0.28, 0.42, 9.521e-08), (0.14, 0.5, 0.2425), (0.14, 0.5, 0.2425), (-0.14, 0.42, 0.2425), (0.14, 0.42, 0.2425), (-0.14, 0.5, 0.2425), (-0.14, 0.5, 0.2425), (-0.28, 0.42, 1.334e-07), (-0.14, 0.42, 0.2425), (-0.28, 0.5, 9.521e-08), (-3.941e-08, -0.28, 0.42), (-0.2425, -0.14, 0.42), (-0.2425, 0.14, 0.42), (4.958e-08, 0.28, 0.42), (0.2425, -0.14, 0.42), (0.2425, 0.14, 0.42), (0.28, 0.42, 9.521e-08), (-0.14, 0.42, -0.2425), (0.14, 0.42, -0.2425), (-0.28, 0.42, 1.334e-07), (0.14, 0.42, 0.2425), (-0.14, 0.42, 0.2425), (-0.2425, -0.14, 0.58), (-3.758e-08, -0.28, 0.58), (-0.2425, 0.14, 0.58), (5.141e-08, 0.28, 0.58), (0.2425, -0.14, 0.58), (0.2425, 0.14, 0.58)], [], [(0, 1, 2), (0, 3, 1), (4, 5, 6), (4, 7, 5), (8, 9, 10), (8, 11, 9), (12, 13, 14), (12, 15, 13), (16, 17, 18), (16, 19, 17), (20, 21, 22), (20, 23, 21), (24, 25, 26), (24, 27, 25), (28, 29, 30), (28, 31, 29), (32, 33, 34), (32, 35, 33), (36, 37, 38), (36, 39, 37), (40, 41, 42), (40, 43, 41), (44, 45, 46), (44, 47, 45), (48, 49, 50), (48, 50, 51), (48, 51, 52), (52, 51, 53), (54, 55, 56), (57, 55, 54), (57, 54, 58), (57, 58, 59), (60, 61, 62), (62, 61, 63), (63, 61, 64), (63, 64, 65)])
me_rsrc_world_prop_clockworks_pipes_small_free_meshsets_pipe_f_002.polygons.foreach_set('use_smooth', [1, 1, 0, 0, 0, 0, 1, 1, 0, 0, 1, 1, 0, 0, 0, 0, 0, 0, 1, 0, 0, 0, 1, 1, 0, 0, 0, 0, 0, 0, 0, 0, 0, 0, 0, 0])
_uv = me_rsrc_world_prop_clockworks_pipes_small_free_meshsets_pipe_f_002.uv_layers.new(name='UVMap')
_uv.uv.foreach_set('vector', [0.61, 0.9941, 0.3984, 0.7069, 0.3984, 0.9941, 0.61, 0.9941, 0.61, 0.7069, 0.3984, 0.7069, 0.61, 0.7069, 0.3984, 0.4193, 0.3984, 0.7069, 0.61, 0.7069, 0.61, 0.4193, 0.3984, 0.4193, 0.61, 0.4193, 0.3984, 0.1326, 0.3984, 0.4193, 0.61, 0.4193, 0.61, 0.1326, 0.3984, 0.1326, 0.61, 0.1326, 0.3984, 0.4197, 0.3984, 0.1326, 0.61, 0.1326, 0.61, 0.4197, 0.3984, 0.4197, 0.61, 0.4197, 0.3984, 0.7069, 0.3984, 0.4197, 0.61, 0.4197, 0.61, 0.7069, 0.3984, 0.7069, 0.61, 0.7069, 0.3984, 0.9941, 0.3984, 0.7069, 0.61, 0.7069, 0.61, 0.9941, 0.3984, 0.9941, 2.0, 0.0, 1.667, 0.076, 2.0, 0.076, 2.0, 0.0, 1.667, 0.0, 1.667, 0.076, 1.667, 0.0, 1.333, 0.076, 1.667, 0.076, 1.667, 0.0, 1.333, 0.0, 1.333, 0.076, 1.333, 0.0, 1.0, 0.076, 1.333, 0.076, 1.333, 0.0, 1.0, 0.0, 1.0, 0.076, 1.0, 0.0, 0.667, 0.076, 1.0, 0.076, 1.0, 0.0, 0.667, 0.0, 0.667, 0.076, 0.667, 0.0, 0.333, 0.076, 0.667, 0.076, 0.667, 0.0, 0.333, 0.0, 0.333, 0.076, 0.333, 0.0, 4.19e-05, 0.076, 0.333, 0.076, 0.333, 0.0, 4.19e-05, 0.0, 4.19e-05, 0.076, -8.125e-07, 0.9915, -0.3897, 0.7665, -0.3897, 0.3165, -8.125e-07, 0.9915, -0.3897, 0.3165, -7.052e-07, 0.09149, -8.125e-07, 0.9915, -7.052e-07, 0.09149, 0.3897, 0.7665, 0.3897, 0.7665, -7.052e-07, 0.09149, 0.3897, 0.3165, 1.0, 0.9847, 0.6103, 0.3097, 0.6103, 0.7597, 1.0, 0.08466, 0.6103, 0.3097, 1.0, 0.9847, 1.0, 0.08466, 1.0, 0.9847, 1.39, 0.7597, 1.0, 0.08466, 1.39, 0.7597, 1.39, 0.3097, -0.3897, 0.7665, -8.125e-07, 0.9915, -0.3897, 0.3165, -0.3897, 0.3165, -8.125e-07, 0.9915, -7.052e-07, 0.09149, -7.052e-07, 0.09149, -8.125e-07, 0.9915, 0.3897, 0.7665, -7.052e-07, 0.09149, 0.3897, 0.7665, 0.3897, 0.3165])
me_rsrc_world_prop_clockworks_pipes_small_free_meshsets_pipe_f_002.materials.append(mat_dummymtl_rsrc_world_prop_clockworks_pipes_small_free_meshse_001)
me_rsrc_world_prop_clockworks_pipes_small_free_meshsets_pipe_f_002.update()
me_rsrc_world_prop_clockworks_pipes_small_free_meshsets_pipe_f_002.normals_split_custom_set([tuple(v) for v in zip(*[iter([-0.5, -0.866, 0.0, -0.5, -0.866, 0.0, -0.5, -0.866, 0.0, -0.5, -0.866, 0.0, -0.5, -0.866, 0.0, -0.5, -0.866, 0.0, -1.0, 0.0, 0.0, -1.0, 0.0, 0.0, -1.0, 0.0, 0.0, -1.0, 0.0, 0.0, -1.0, 0.0, 0.0, -1.0, 0.0, 0.0, -0.5, 0.866, 0.0, -0.5, 0.866, 0.0, -0.5, 0.866, 0.0, -0.5, 0.866, 2.285e-08, -0.5, 0.866, 2.285e-08, -0.5, 0.866, 2.285e-08, 0.5, 0.866, 0.0, 0.5, 0.866, 0.0, 0.5, 0.866, 0.0, 0.5, 0.866, 0.0, 0.5, 0.866, 0.0, 0.5, 0.866, 0.0, 1.0, 0.0, 0.0, 1.0, 0.0, 0.0, 1.0, 0.0, 0.0, 1.0, 0.0, 0.0, 1.0, 0.0, 0.0, 1.0, 0.0, 0.0, 0.5, -0.866, -7.551e-09, 0.5, -0.866, -1.53e-08, 0.5, -0.866, 0.0, 0.5, -0.866, -7.551e-09, 0.5, -0.866, -2.285e-08, 0.5, -0.866, -1.53e-08, -0.866, 0.0, -0.5, -0.866, 0.0, -0.5, -0.866, 0.0, -0.5, -0.866, 0.0, -0.5, -0.866, 0.0, -0.5, -0.866, 0.0, -0.5, 0.0, 0.0, -1.0, 0.0, 0.0, -1.0, 0.0, 0.0, -1.0, 0.0, 0.0, -1.0, 0.0, 0.0, -1.0, 0.0, 0.0, -1.0, 0.866, 0.0, -0.5, 0.866, 0.0, -0.5, 0.866, 0.0, -0.5, 0.866, -6.211e-07, -0.5, 0.866, -6.211e-07, -0.5, 0.866, -6.211e-07, -0.5, 0.866, 3.326e-07, 0.5, 0.866, 3.326e-07, 0.5, 0.866, 3.326e-07, 0.5, 0.866, 0.0, 0.5, 0.866, 0.0, 0.5, 0.866, 0.0, 0.5, 0.0, 0.0, 1.0, 0.0, 0.0, 1.0, 0.0, 0.0, 1.0, 0.0, 0.0, 1.0, 0.0, 0.0, 1.0, 0.0, 0.0, 1.0, -0.866, 5.11e-08, 0.5, -0.866, 2.373e-07, 0.5, -0.866, 0.0, 0.5, -0.866, 5.11e-08, 0.5, -0.866, 2.884e-07, 0.5, -0.866, 2.373e-07, 0.5, 4.389e-07, 0.0, -1.0, 4.389e-07, 0.0, -1.0, 4.389e-07, 0.0, -1.0, -2.195e-07, 0.0, -1.0, -2.195e-07, 0.0, -1.0, -2.195e-07, 0.0, -1.0, 2.195e-07, 0.0, -1.0, 2.195e-07, 0.0, -1.0, 2.195e-07, 0.0, -1.0, -4.389e-07, 0.0, -1.0, -4.389e-07, 0.0, -1.0, -4.389e-07, 0.0, -1.0, 0.0, -1.0, 4.389e-07, 0.0, -1.0, 4.389e-07, 0.0, -1.0, 4.389e-07, 0.0, -1.0, -2.195e-07, 0.0, -1.0, -2.195e-07, 0.0, -1.0, -2.195e-07, 0.0, -1.0, 2.195e-07, 0.0, -1.0, 2.195e-07, 0.0, -1.0, 2.195e-07, 0.0, -1.0, -4.389e-07, 0.0, -1.0, -4.389e-07, 0.0, -1.0, -4.389e-07, -4.389e-07, 0.0, 1.0, -4.389e-07, 0.0, 1.0, -4.389e-07, 0.0, 1.0, 0.0, 0.0, 1.0, 0.0, 0.0, 1.0, 0.0, 0.0, 1.0, -1.097e-07, 0.0, 1.0, -1.097e-07, 0.0, 1.0, -1.097e-07, 0.0, 1.0, 4.389e-07, 0.0, 1.0, 4.389e-07, 0.0, 1.0, 4.389e-07, 0.0, 1.0])] * 3)])
me_rsrc_world_prop_clockworks_pipes_small_free_meshsets_pipe_f_003 = bpy.data.meshes.new('rsrc.world.prop.clockworks.pipes_small_free-MeshSets[pipe_f.003')
me_rsrc_world_prop_clockworks_pipes_small_free_meshsets_pipe_f_003.from_pydata([(0.1386, 0.08, -0.5017), (3.815e-08, 0.16, -0.5017), (0.0, 0.16, 0.0), (0.1386, 0.08, 0.0), (0.1386, -0.08, -0.5017), (0.1386, -0.08, 0.0), (3.815e-08, -0.16, -0.5017), (0.0, -0.16, 0.0), (-0.1386, -0.08, -0.5017), (-0.1386, -0.08, 3.815e-08), (-0.1386, 0.08, -0.5017), (-0.1386, 0.08, 0.0), (3.815e-08, 0.16, -0.5017), (0.0, 0.16, 0.0), (-0.5, 0.08, -0.1386), (-0.5, 0.16, -1.58e-08), (0.5, 0.16, -1.192e-08), (0.5, 0.08, -0.1386), (-0.5, -0.08, -0.1386), (0.5, -0.08, -0.1386), (-0.5, -0.16, -1.725e-08), (0.5, -0.16, -1.241e-08), (-0.5, -0.08, 0.1386), (0.5, -0.08, 0.1386), (-0.5, 0.08, 0.1386), (0.5, 0.08, 0.1386), (-0.5, 0.16, -1.58e-08), (0.5, 0.16, -1.192e-08)], [], [(0, 1, 2), (2, 3, 0), (4, 0, 3), (3, 5, 4), (6, 4, 5), (5, 7, 6), (8, 6, 7), (7, 9, 8), (10, 8, 9), (9, 11, 10), (12, 10, 11), (11, 13, 12), (14, 15, 16), (16, 17, 14), (18, 14, 17), (17, 19, 18), (20, 18, 19), (19, 21, 20), (22, 20, 21), (21, 23, 22), (24, 22, 23), (23, 25, 24), (26, 24, 25), (25, 27, 26)])
me_rsrc_world_prop_clockworks_pipes_small_free_meshsets_pipe_f_003.polygons.foreach_set('use_smooth', [True] * 24)
_uv = me_rsrc_world_prop_clockworks_pipes_small_free_meshsets_pipe_f_003.uv_layers.new(name='UVMap')
_uv.uv.foreach_set('vector', [0.5, 0.1667, 0.5, 0.0, 0.6254, 0.0, 0.6254, 0.0, 0.6254, 0.1667, 0.5, 0.1667, 0.5, 0.3333, 0.5, 0.1667, 0.6254, 0.1667, 0.6254, 0.1667, 0.6254, 0.3333, 0.5, 0.3333, 0.5, 0.5, 0.5, 0.3333, 0.6254, 0.3333, 0.6254, 0.3333, 0.6254, 0.5, 0.5, 0.5, 0.5, 0.6667, 0.5, 0.5, 0.6254, 0.5, 0.6254, 0.5, 0.6254, 0.6667, 0.5, 0.6667, 0.5, 0.8333, 0.5, 0.6667, 0.6254, 0.6667, 0.6254, 0.6667, 0.6254, 0.8333, 0.5, 0.8333, 0.5, 1.0, 0.5, 0.8333, 0.6254, 0.8333, 0.6254, 0.8333, 0.6254, 1.0, 0.5, 1.0, 0.625, 0.1667, 0.625, 0.0, 0.875, 0.0, 0.875, 0.0, 0.875, 0.1667, 0.625, 0.1667, 0.625, 0.3333, 0.625, 0.1667, 0.875, 0.1667, 0.875, 0.1667, 0.875, 0.3333, 0.625, 0.3333, 0.625, 0.5, 0.625, 0.3333, 0.875, 0.3333, 0.875, 0.3333, 0.875, 0.5, 0.625, 0.5, 0.625, 0.6667, 0.625, 0.5, 0.875, 0.5, 0.875, 0.5, 0.875, 0.6667, 0.625, 0.6667, 0.625, 0.8333, 0.625, 0.6667, 0.875, 0.6667, 0.875, 0.6667, 0.875, 0.8333, 0.625, 0.8333, 0.625, 1.0, 0.625, 0.8333, 0.875, 0.8333, 0.875, 0.8333, 0.875, 1.0, 0.625, 1.0])
me_rsrc_world_prop_clockworks_pipes_small_free_meshsets_pipe_f_003.materials.append(mat_dummymtl_rsrc_world_prop_clockworks_pipes_small_free_meshse_015)
me_rsrc_world_prop_clockworks_pipes_small_free_meshsets_pipe_f_003.update()
me_rsrc_world_prop_clockworks_pipes_small_free_meshsets_pipe_f_003.normals_split_custom_set([tuple(v) for v in zip(*[iter([0.866, 0.5, 5.959e-09, 1.58e-05, 1.0, 2.398e-05, 1.574e-05, 1.0, -2.388e-05, 1.574e-05, 1.0, -2.388e-05, 0.866, 0.5, 0.0, 0.866, 0.5, 5.959e-09, 0.866, -0.5, 0.0, 0.866, 0.5, 5.959e-09, 0.866, 0.5, 0.0, 0.866, 0.5, 0.0, 0.866, -0.5, 5.959e-09, 0.866, -0.5, 0.0, -1.483e-05, -1.0, -5.959e-09, 0.866, -0.5, 0.0, 0.866, -0.5, 5.959e-09, 0.866, -0.5, 5.959e-09, 1.448e-05, -1.0, 5.959e-09, -1.483e-05, -1.0, -5.959e-09, -0.866, -0.5, -5.959e-09, -1.483e-05, -1.0, -5.959e-09, 1.448e-05, -1.0, 5.959e-09, 1.448e-05, -1.0, 5.959e-09, -0.866, -0.5, 0.0, -0.866, -0.5, -5.959e-09, -0.866, 0.5, 0.0, -0.866, -0.5, -5.959e-09, -0.866, -0.5, 0.0, -0.866, -0.5, 0.0, -0.866, 0.5, -5.959e-09, -0.866, 0.5, 0.0, -1.556e-05, 1.0, 2.388e-05, -0.866, 0.5, 0.0, -0.866, 0.5, -5.959e-09, -0.866, 0.5, -5.959e-09, -1.58e-05, 1.0, -2.398e-05, -1.556e-05, 1.0, 2.388e-05, 0.0, 0.5, -0.866, 2.4e-05, 1.0, -1.565e-05, -2.388e-05, 1.0, -1.577e-05, -2.388e-05, 1.0, -1.577e-05, 0.0, 0.5, -0.866, 0.0, 0.5, -0.866, 0.0, -0.5, -0.866, 0.0, 0.5, -0.866, 0.0, 0.5, -0.866, 0.0, 0.5, -0.866, 0.0, -0.5, -0.866, 0.0, -0.5, -0.866, 0.0, -1.0, 2.738e-06, 0.0, -0.5, -0.866, 0.0, -0.5, -0.866, 0.0, -0.5, -0.866, 0.0, -1.0, -2.322e-06, 0.0, -1.0, 2.738e-06, 0.0, -0.5, 0.866, 0.0, -1.0, 2.738e-06, 0.0, -1.0, -2.322e-06, 0.0, -1.0, -2.322e-06, 0.0, -0.5, 0.866, 0.0, -0.5, 0.866, 0.0, 0.5, 0.866, 0.0, -0.5, 0.866, 0.0, -0.5, 0.866, 0.0, -0.5, 0.866, 0.0, 0.5, 0.866, 0.0, 0.5, 0.866, 2.388e-05, 1.0, 1.562e-05, 0.0, 0.5, 0.866, 0.0, 0.5, 0.866, 0.0, 0.5, 0.866, -2.4e-05, 1.0, 1.556e-05, 2.388e-05, 1.0, 1.562e-05])] * 3)])
me_rsrc_world_prop_clockworks_pipes_small_free_meshsets_pipe_f_004 = bpy.data.meshes.new('rsrc.world.prop.clockworks.pipes_small_free-MeshSets[pipe_f.004')
me_rsrc_world_prop_clockworks_pipes_small_free_meshsets_pipe_f_004.from_pydata([(-3.815e-08, -0.28, -0.42), (-0.2425, -0.14, -0.58), (-3.815e-08, -0.28, -0.58), (-0.2425, -0.14, -0.42), (-0.2425, -0.14, -0.42), (-0.2425, 0.14, -0.58), (-0.2425, -0.14, -0.58), (-0.2425, 0.14, -0.42), (-0.2425, 0.14, -0.42), (3.815e-08, 0.28, -0.58), (-0.2425, 0.14, -0.58), (3.815e-08, 0.28, -0.42), (3.815e-08, 0.28, -0.42), (0.2425, 0.14, -0.58), (3.815e-08, 0.28, -0.58), (0.2425, 0.14, -0.42), (0.2425, 0.14, -0.42), (0.2425, -0.14, -0.58), (0.2425, 0.14, -0.58), (0.2425, -0.14, -0.42), (0.2425, -0.14, -0.42), (-3.815e-08, -0.28, -0.58), (0.2425, -0.14, -0.58), (-3.815e-08, -0.28, -0.42), (0.58, -0.28, 0.0), (0.42, -0.14, 0.2425), (0.42, -0.28, 0.0), (0.58, -0.14, 0.2425), (0.58, -0.14, 0.2425), (0.42, 0.14, 0.2425), (0.42, -0.14, 0.2425), (0.58, 0.14, 0.2425), (0.58, 0.14, 0.2425), (0.42, 0.28, -7.629e-08), (0.42, 0.14, 0.2425), (0.58, 0.28, -7.629e-08), (0.58, 0.28, -7.629e-08), (0.42, 0.14, -0.2425), (0.42, 0.28, -7.629e-08), (0.58, 0.14, -0.2425), (0.58, 0.14, -0.2425), (0.42, -0.14, -0.2425), (0.42, 0.14, -0.2425), (0.58, -0.14, -0.2425), (0.58, -0.14, -0.2425), (0.42, -0.28, 0.0), (0.42, -0.14, -0.2425), (0.58, -0.28, 0.0), (-0.58, -0.28, -7.629e-08), (-0.42, -0.14, -0.2425), (-0.42, -0.28, -7.629e-08), (-0.58, -0.14, -0.2425), (-0.58, -0.14, -0.2425), (-0.42, 0.14, -0.2425), (-0.42, -0.14, -0.2425), (-0.58, 0.14, -0.2425), (-0.58, 0.14, -0.2425), (-0.42, 0.28, 0.0), (-0.42, 0.14, -0.2425), (-0.58, 0.28, 0.0), (-0.58, 0.28, 0.0), (-0.42, 0.14, 0.2425), (-0.42, 0.28, 0.0), (-0.58, 0.14, 0.2425), (-0.58, 0.14, 0.2425), (-0.42, -0.14, 0.2425), (-0.42, 0.14, 0.2425), (-0.58, -0.14, 0.2425), (-0.58, -0.14, 0.2425), (-0.42, -0.28, -7.629e-08), (-0.42, -0.14, 0.2425), (-0.58, -0.28, -7.629e-08), (-3.815e-08, -0.28, -0.58), (-0.2425, -0.14, -0.58), (-0.2425, 0.14, -0.58), (3.815e-08, 0.28, -0.58), (0.2425, -0.14, -0.58), (0.2425, 0.14, -0.58), (-0.2425, -0.14, -0.42), (-3.815e-08, -0.28, -0.42), (-0.2425, 0.14, -0.42), (3.815e-08, 0.28, -0.42), (0.2425, -0.14, -0.42), (0.2425, 0.14, -0.42), (0.42, -0.28, 0.0), (0.42, -0.14, 0.2425), (0.42, 0.14, 0.2425), (0.42, 0.28, -7.629e-08), (0.42, -0.14, -0.2425), (0.42, 0.14, -0.2425), (0.58, -0.14, 0.2425), (0.58, -0.28, 0.0), (0.58, 0.14, 0.2425), (0.58, 0.28, -7.629e-08), (0.58, -0.14, -0.2425), (0.58, 0.14, -0.2425), (-0.42, -0.28, -7.629e-08), (-0.42, -0.14, -0.2425), (-0.42, 0.14, -0.2425), (-0.42, 0.28, 0.0), (-0.42, -0.14, 0.2425), (-0.42, 0.14, 0.2425), (-0.58, -0.14, -0.2425), (-0.58, -0.28, -7.629e-08), (-0.58, 0.14, -0.2425), (-0.58, 0.28, 0.0), (-0.58, -0.14, 0.2425), (-0.58, 0.14, 0.2425)], [], [(0, 1, 2), (0, 3, 1), (4, 5, 6), (4, 7, 5), (8, 9, 10), (8, 11, 9), (12, 13, 14), (12, 15, 13), (16, 17, 18), (16, 19, 17), (20, 21, 22), (20, 23, 21), (24, 25, 26), (24, 27, 25), (28, 29, 30), (28, 31, 29), (32, 33, 34), (32, 35, 33), (36, 37, 38), (36, 39, 37), (40, 41, 42), (40, 43, 41), (44, 45, 46), (44, 47, 45), (48, 49, 50), (48, 51, 49), (52, 53, 54), (52, 55, 53), (56, 57, 58), (56, 59, 57), (60, 61, 62), (60, 63, 61), (64, 65, 66), (64, 67, 65), (68, 69, 70), (68, 71, 69), (72, 73, 74), (72, 74, 75), (72, 75, 76), (76, 75, 77), (78, 79, 80), (80, 79, 81), (81, 79, 82), (81, 82, 83), (84, 85, 86), (84, 86, 87), (84, 87, 88), (88, 87, 89), (90, 91, 92), (92, 91, 93), (93, 91, 94), (93, 94, 95), (96, 97, 98), (96, 98, 99), (96, 99, 100), (100, 99, 101), (102, 103, 104), (104, 103, 105), (105, 103, 106), (105, 106, 107)])
me_rsrc_world_prop_clockworks_pipes_small_free_meshsets_pipe_f_004.polygons.foreach_set('use_smooth', [1, 1, 0, 0, 0, 0, 1, 1, 0, 0, 1, 1, 1, 1, 0, 0, 0, 0, 1, 1, 0, 0, 1, 1, 1, 1, 0, 0, 0, 0, 1, 1, 0, 0, 0, 0, 0, 0, 0, 0, 0, 0, 0, 0, 0, 0, 0, 0, 0, 0, 0, 0, 0, 0, 0, 0, 0, 0, 0, 0])
_uv = me_rsrc_world_prop_clockworks_pipes_small_free_meshsets_pipe_f_004.uv_layers.new(name='UVMap')
_uv.uv.foreach_set('vector', [0.61, 0.9941, 0.3984, 0.7069, 0.3984, 0.9941, 0.61, 0.9941, 0.61, 0.7069, 0.3984, 0.7069, 0.61, 0.7069, 0.3984, 0.4193, 0.3984, 0.7069, 0.61, 0.7069, 0.61, 0.4193, 0.3984, 0.4193, 0.61, 0.4193, 0.3984, 0.1326, 0.3984, 0.4193, 0.61, 0.4193, 0.61, 0.1326, 0.3984, 0.1326, 0.61, 0.1326, 0.3984, 0.4197, 0.3984, 0.1326, 0.61, 0.1326, 0.61, 0.4197, 0.3984, 0.4197, 0.61, 0.4197, 0.3984, 0.7069, 0.3984, 0.4197, 0.61, 0.4197, 0.61, 0.7069, 0.3984, 0.7069, 0.61, 0.7069, 0.3984, 0.9941, 0.3984, 0.7069, 0.61, 0.7069, 0.61, 0.9941, 0.3984, 0.9941, 0.61, 0.9941, 0.3984, 0.7069, 0.3984, 0.9941, 0.61, 0.9941, 0.61, 0.7069, 0.3984, 0.7069, 0.61, 0.7069, 0.3984, 0.4193, 0.3984, 0.7069, 0.61, 0.7069, 0.61, 0.4193, 0.3984, 0.4193, 0.61, 0.4193, 0.3984, 0.1326, 0.3984, 0.4193, 0.61, 0.4193, 0.61, 0.1326, 0.3984, 0.1326, 0.61, 0.1326, 0.3984, 0.4197, 0.3984, 0.1326, 0.61, 0.1326, 0.61, 0.4197, 0.3984, 0.4197, 0.61, 0.4197, 0.3984, 0.7069, 0.3984, 0.4197, 0.61, 0.4197, 0.61, 0.7069, 0.3984, 0.7069, 0.61, 0.7069, 0.3984, 0.9941, 0.3984, 0.7069, 0.61, 0.7069, 0.61, 0.9941, 0.3984, 0.9941, 0.61, 0.9941, 0.3984, 0.7069, 0.3984, 0.9941, 0.61, 0.9941, 0.61, 0.7069, 0.3984, 0.7069, 0.61, 0.7069, 0.3984, 0.4193, 0.3984, 0.7069, 0.61, 0.7069, 0.61, 0.4193, 0.3984, 0.4193, 0.61, 0.4193, 0.3984, 0.1326, 0.3984, 0.4193, 0.61, 0.4193, 0.61, 0.1326, 0.3984, 0.1326, 0.61, 0.1326, 0.3984, 0.4197, 0.3984, 0.1326, 0.61, 0.1326, 0.61, 0.4197, 0.3984, 0.4197, 0.61, 0.4197, 0.3984, 0.7069, 0.3984, 0.4197, 0.61, 0.4197, 0.61, 0.7069, 0.3984, 0.7069, 0.61, 0.7069, 0.3984, 0.9941, 0.3984, 0.7069, 0.61, 0.7069, 0.61, 0.9941, 0.3984, 0.9941, -8.125e-07, 0.9915, -0.3897, 0.7665, -0.3897, 0.3165, -8.125e-07, 0.9915, -0.3897, 0.3165, -7.052e-07, 0.09149, -8.125e-07, 0.9915, -7.052e-07, 0.09149, 0.3897, 0.7665, 0.3897, 0.7665, -7.052e-07, 0.09149, 0.3897, 0.3165, -0.3897, 0.7665, -8.125e-07, 0.9915, -0.3897, 0.3165, -0.3897, 0.3165, -8.125e-07, 0.9915, -7.052e-07, 0.09149, -7.052e-07, 0.09149, -8.125e-07, 0.9915, 0.3897, 0.7665, -7.052e-07, 0.09149, 0.3897, 0.7665, 0.3897, 0.3165, -8.125e-07, 0.9915, -0.3897, 0.7665, -0.3897, 0.3165, -8.125e-07, 0.9915, -0.3897, 0.3165, -7.052e-07, 0.09149, -8.125e-07, 0.9915, -7.052e-07, 0.09149, 0.3897, 0.7665, 0.3897, 0.7665, -7.052e-07, 0.09149, 0.3897, 0.3165, -0.3897, 0.7665, -8.125e-07, 0.9915, -0.3897, 0.3165, -0.3897, 0.3165, -8.125e-07, 0.9915, -7.052e-07, 0.09149, -7.052e-07, 0.09149, -8.125e-07, 0.9915, 0.3897, 0.7665, -7.052e-07, 0.09149, 0.3897, 0.7665, 0.3897, 0.3165, -8.125e-07, 0.9915, -0.3897, 0.7665, -0.3897, 0.3165, -8.125e-07, 0.9915, -0.3897, 0.3165, -7.052e-07, 0.09149, -8.125e-07, 0.9915, -7.052e-07, 0.09149, 0.3897, 0.7665, 0.3897, 0.7665, -7.052e-07, 0.09149, 0.3897, 0.3165, -0.3897, 0.7665, -8.125e-07, 0.9915, -0.3897, 0.3165, -0.3897, 0.3165, -8.125e-07, 0.9915, -7.052e-07, 0.09149, -7.052e-07, 0.09149, -8.125e-07, 0.9915, 0.3897, 0.7665, -7.052e-07, 0.09149, 0.3897, 0.7665, 0.3897, 0.3165])
me_rsrc_world_prop_clockworks_pipes_small_free_meshsets_pipe_f_004.materials.append(mat_dummymtl_rsrc_world_prop_clockworks_pipes_small_free_meshse_001)
me_rsrc_world_prop_clockworks_pipes_small_free_meshsets_pipe_f_004.update()
me_rsrc_world_prop_clockworks_pipes_small_free_meshsets_pipe_f_004.normals_split_custom_set([tuple(v) for v in zip(*[iter([-0.5, -0.866, 0.0, -0.5, -0.866, 0.0, -0.5, -0.866, 0.0, -0.5, -0.866, 0.0, -0.5, -0.866, 0.0, -0.5, -0.866, 0.0, -1.0, 0.0, 0.0, -1.0, 0.0, 0.0, -1.0, 0.0, 0.0, -1.0, 0.0, 0.0, -1.0, 0.0, 0.0, -1.0, 0.0, 0.0, -0.5, 0.866, 0.0, -0.5, 0.866, 0.0, -0.5, 0.866, 0.0, -0.5, 0.866, 0.0, -0.5, 0.866, 0.0, -0.5, 0.866, 0.0, 0.5, 0.866, 0.0, 0.5, 0.866, 0.0, 0.5, 0.866, 0.0, 0.5, 0.866, 0.0, 0.5, 0.866, 0.0, 0.5, 0.866, 0.0, 1.0, 0.0, 0.0, 1.0, 0.0, 0.0, 1.0, 0.0, 0.0, 1.0, 0.0, 0.0, 1.0, 0.0, 0.0, 1.0, 0.0, 0.0, 0.5, -0.866, 0.0, 0.5, -0.866, 0.0, 0.5, -0.866, 0.0, 0.5, -0.866, 0.0, 0.5, -0.866, 0.0, 0.5, -0.866, 0.0, 0.0, -0.866, 0.5, 0.0, -0.866, 0.5, 0.0, -0.866, 0.5, 0.0, -0.866, 0.5, 0.0, -0.866, 0.5, 0.0, -0.866, 0.5, 0.0, 0.0, 1.0, 0.0, 0.0, 1.0, 0.0, 0.0, 1.0, 0.0, 0.0, 1.0, 0.0, 0.0, 1.0, 0.0, 0.0, 1.0, 0.0, 0.866, 0.5, 0.0, 0.866, 0.5, 0.0, 0.866, 0.5, 0.0, 0.866, 0.5, 0.0, 0.866, 0.5, 0.0, 0.866, 0.5, 0.0, 0.866, -0.5, 0.0, 0.866, -0.5, 0.0, 0.866, -0.5, 0.0, 0.866, -0.5, 0.0, 0.866, -0.5, 0.0, 0.866, -0.5, 0.0, 0.0, -1.0, 0.0, 0.0, -1.0, 0.0, 0.0, -1.0, 0.0, 0.0, -1.0, 0.0, 0.0, -1.0, 0.0, 0.0, -1.0, 0.0, -0.866, -0.5, 0.0, -0.866, -0.5, 0.0, -0.866, -0.5, 0.0, -0.866, -0.5, 0.0, -0.866, -0.5, 0.0, -0.866, -0.5, 0.0, -0.866, -0.5, 0.0, -0.866, -0.5, 0.0, -0.866, -0.5, 0.0, -0.866, -0.5, 0.0, -0.866, -0.5, 0.0, -0.866, -0.5, 0.0, 0.0, -1.0, 0.0, 0.0, -1.0, 0.0, 0.0, -1.0, 0.0, 0.0, -1.0, 0.0, 0.0, -1.0, 0.0, 0.0, -1.0, 0.0, 0.866, -0.5, 0.0, 0.866, -0.5, 0.0, 0.866, -0.5, 0.0, 0.866, -0.5, 0.0, 0.866, -0.5, 0.0, 0.866, -0.5, 0.0, 0.866, 0.5, 0.0, 0.866, 0.5, 0.0, 0.866, 0.5, 0.0, 0.866, 0.5, 0.0, 0.866, 0.5, 0.0, 0.866, 0.5, 0.0, 0.0, 1.0, 0.0, 0.0, 1.0, 0.0, 0.0, 1.0, 0.0, 0.0, 1.0, 0.0, 0.0, 1.0, 0.0, 0.0, 1.0, 0.0, -0.866, 0.5, 0.0, -0.866, 0.5, 0.0, -0.866, 0.5, 0.0, -0.866, 0.5, 0.0, -0.866, 0.5, 0.0, -0.866, 0.5, -4.389e-07, 0.0, -1.0, -4.389e-07, 0.0, -1.0, -4.389e-07, 0.0, -1.0, 1.097e-07, 0.0, -1.0, 1.097e-07, 0.0, -1.0, 1.097e-07, 0.0, -1.0, -2.195e-07, 0.0, -1.0, -2.195e-07, 0.0, -1.0, -2.195e-07, 0.0, -1.0, 2.195e-07, 0.0, -1.0, 2.195e-07, 0.0, -1.0, 2.195e-07, 0.0, -1.0, 4.389e-07, 0.0, 1.0, 4.389e-07, 0.0, 1.0, 4.389e-07, 0.0, 1.0, -2.195e-07, 0.0, 1.0, -2.195e-07, 0.0, 1.0, -2.195e-07, 0.0, 1.0, 2.195e-07, 0.0, 1.0, 2.195e-07, 0.0, 1.0, 2.195e-07, 0.0, 1.0, -4.389e-07, 0.0, 1.0, -4.389e-07, 0.0, 1.0, -4.389e-07, 0.0, 1.0, -1.0, 0.0, 0.0, -1.0, 0.0, 0.0, -1.0, 0.0, 0.0, -1.0, 1.097e-07, 0.0, -1.0, 1.097e-07, 0.0, -1.0, 1.097e-07, 0.0, -1.0, 0.0, 0.0, -1.0, 0.0, 0.0, -1.0, 0.0, 0.0, -1.0, 0.0, 0.0, -1.0, 0.0, 0.0, -1.0, 0.0, 0.0, 1.0, 0.0, 0.0, 1.0, 0.0, 0.0, 1.0, 0.0, 0.0, 1.0, -6.672e-09, 0.0, 1.0, -6.672e-09, 0.0, 1.0, -6.672e-09, 0.0, 1.0, 0.0, 0.0, 1.0, 0.0, 0.0, 1.0, 0.0, 0.0, 1.0, 0.0, 0.0, 1.0, 0.0, 0.0, 1.0, 0.0, 0.0, 1.0, 0.0, 0.0, 1.0, 0.0, 0.0, 1.0, 0.0, 0.0, 1.0, 0.0, 0.0, 1.0, 0.0, 0.0, 1.0, 0.0, 0.0, 1.0, -1.097e-07, 0.0, 1.0, -1.097e-07, 0.0, 1.0, -1.097e-07, 0.0, 1.0, 0.0, 0.0, 1.0, 0.0, 0.0, 1.0, 0.0, 0.0, -1.0, 0.0, 0.0, -1.0, 0.0, 0.0, -1.0, 0.0, 0.0, -1.0, -6.672e-09, 0.0, -1.0, -6.672e-09, 0.0, -1.0, -6.672e-09, 0.0, -1.0, 0.0, 0.0, -1.0, 0.0, 0.0, -1.0, 0.0, 0.0, -1.0, 0.0, 0.0, -1.0, 0.0, 0.0, -1.0, 0.0, 0.0])] * 3)])
me_rsrc_world_prop_clockworks_pipes_small_free_meshsets_pipe_f_005 = bpy.data.meshes.new('rsrc.world.prop.clockworks.pipes_small_free-MeshSets[pipe_f.005')
me_rsrc_world_prop_clockworks_pipes_small_free_meshsets_pipe_f_005.from_pydata([(0.1386, 0.08, -0.5), (3.956e-08, 0.16, -0.5), (-5.565e-08, 0.16, 1.5), (0.1386, 0.08, 1.5), (0.1386, -0.08, -0.5), (0.1386, -0.08, 1.5), (4.15e-08, -0.16, -0.5), (-5.565e-08, -0.16, 1.5), (-0.1386, -0.08, -0.5), (-0.1386, -0.08, 1.5), (-0.1386, 0.08, -0.5), (-0.1386, 0.08, 1.5), (3.956e-08, 0.16, -0.5), (-5.565e-08, 0.16, 1.5)], [], [(0, 1, 2), (2, 3, 0), (4, 0, 3), (3, 5, 4), (6, 4, 5), (5, 7, 6), (8, 6, 7), (7, 9, 8), (10, 8, 9), (9, 11, 10), (12, 10, 11), (11, 13, 12)])
me_rsrc_world_prop_clockworks_pipes_small_free_meshsets_pipe_f_005.polygons.foreach_set('use_smooth', [True] * 12)
_uv = me_rsrc_world_prop_clockworks_pipes_small_free_meshsets_pipe_f_005.uv_layers.new(name='UVMap')
_uv.uv.foreach_set('vector', [0.0, 0.1667, 0.0, 0.0, 0.5, 0.0, 0.5, 0.0, 0.5, 0.1667, 0.0, 0.1667, 0.0, 0.3333, 0.0, 0.1667, 0.5, 0.1667, 0.5, 0.1667, 0.5, 0.3333, 0.0, 0.3333, 0.0, 0.5, 0.0, 0.3333, 0.5, 0.3333, 0.5, 0.3333, 0.5, 0.5, 0.0, 0.5, 0.0, 0.6667, 0.0, 0.5, 0.5, 0.5, 0.5, 0.5, 0.5, 0.6667, 0.0, 0.6667, 0.0, 0.8333, 0.0, 0.6667, 0.5, 0.6667, 0.5, 0.6667, 0.5, 0.8333, 0.0, 0.8333, 0.0, 1.0, 0.0, 0.8333, 0.5, 0.8333, 0.5, 0.8333, 0.5, 1.0, 0.0, 1.0])
me_rsrc_world_prop_clockworks_pipes_small_free_meshsets_pipe_f_005.materials.append(mat_dummymtl_rsrc_world_prop_clockworks_pipes_small_free_meshse_015)
me_rsrc_world_prop_clockworks_pipes_small_free_meshsets_pipe_f_005.update()
me_rsrc_world_prop_clockworks_pipes_small_free_meshsets_pipe_f_005.normals_split_custom_set([tuple(v) for v in zip(*[iter([0.866, 0.5, 7.516e-09, 1.583e-05, 1.0, 2.399e-05, 1.553e-05, 1.0, -2.388e-05, 1.553e-05, 1.0, -2.388e-05, 0.866, 0.5, 0.0, 0.866, 0.5, 7.516e-09, 0.866, -0.5, 0.0, 0.866, 0.5, 7.516e-09, 0.866, 0.5, 0.0, 0.866, 0.5, 0.0, 0.866, -0.5, 8.584e-09, 0.866, -0.5, 0.0, 4.425e-06, -1.0, -8.583e-09, 0.866, -0.5, 0.0, 0.866, -0.5, 8.584e-09, 0.866, -0.5, 8.584e-09, -4.929e-06, -1.0, 8.583e-09, 4.425e-06, -1.0, -8.583e-09, -0.866, -0.5, -8.584e-09, 4.425e-06, -1.0, -8.583e-09, -4.929e-06, -1.0, 8.583e-09, -4.929e-06, -1.0, 8.583e-09, -0.866, -0.5, 0.0, -0.866, -0.5, -8.584e-09, -0.866, 0.5, 0.0, -0.866, -0.5, -8.584e-09, -0.866, -0.5, 0.0, -0.866, -0.5, 0.0, -0.866, 0.5, -7.516e-09, -0.866, 0.5, 0.0, -1.553e-05, 1.0, 2.388e-05, -0.866, 0.5, 0.0, -0.866, 0.5, -7.516e-09, -0.866, 0.5, -7.516e-09, -1.588e-05, 1.0, -2.399e-05, -1.553e-05, 1.0, 2.388e-05])] * 3)])
me_rsrc_world_prop_clockworks_pipes_small_free_meshsets_pipe_f_006 = bpy.data.meshes.new('rsrc.world.prop.clockworks.pipes_small_free-MeshSets[pipe_f.006')
me_rsrc_world_prop_clockworks_pipes_small_free_meshsets_pipe_f_006.from_pydata([(0.1386, 0.08, -0.5), (3.956e-08, 0.16, -0.5), (-5.565e-08, 0.16, 1.5), (0.1386, 0.08, 1.5), (0.1386, -0.08, -0.5), (0.1386, -0.08, 1.5), (4.15e-08, -0.16, -0.5), (-5.565e-08, -0.16, 1.5), (-0.1386, -0.08, -0.5), (-0.1386, -0.08, 1.5), (-0.1386, 0.08, -0.5), (-0.1386, 0.08, 1.5), (3.956e-08, 0.16, -0.5), (-5.565e-08, 0.16, 1.5)], [], [(0, 1, 2), (2, 3, 0), (4, 0, 3), (3, 5, 4), (6, 4, 5), (5, 7, 6), (8, 6, 7), (7, 9, 8), (10, 8, 9), (9, 11, 10), (12, 10, 11), (11, 13, 12)])
me_rsrc_world_prop_clockworks_pipes_small_free_meshsets_pipe_f_006.polygons.foreach_set('use_smooth', [True] * 12)
_uv = me_rsrc_world_prop_clockworks_pipes_small_free_meshsets_pipe_f_006.uv_layers.new(name='UVMap')
_uv.uv.foreach_set('vector', [0.5, 0.1667, 0.5, 0.0, 1.0, 0.0, 1.0, 0.0, 1.0, 0.1667, 0.5, 0.1667, 0.5, 0.3333, 0.5, 0.1667, 1.0, 0.1667, 1.0, 0.1667, 1.0, 0.3333, 0.5, 0.3333, 0.5, 0.5, 0.5, 0.3333, 1.0, 0.3333, 1.0, 0.3333, 1.0, 0.5, 0.5, 0.5, 0.5, 0.6667, 0.5, 0.5, 1.0, 0.5, 1.0, 0.5, 1.0, 0.6667, 0.5, 0.6667, 0.5, 0.8333, 0.5, 0.6667, 1.0, 0.6667, 1.0, 0.6667, 1.0, 0.8333, 0.5, 0.8333, 0.5, 1.0, 0.5, 0.8333, 1.0, 0.8333, 1.0, 0.8333, 1.0, 1.0, 0.5, 1.0])
me_rsrc_world_prop_clockworks_pipes_small_free_meshsets_pipe_f_006.materials.append(mat_dummymtl_rsrc_world_prop_clockworks_pipes_small_free_meshse_015)
me_rsrc_world_prop_clockworks_pipes_small_free_meshsets_pipe_f_006.update()
me_rsrc_world_prop_clockworks_pipes_small_free_meshsets_pipe_f_006.normals_split_custom_set([tuple(v) for v in zip(*[iter([0.866, 0.5, 7.516e-09, 1.583e-05, 1.0, 2.399e-05, 1.553e-05, 1.0, -2.388e-05, 1.553e-05, 1.0, -2.388e-05, 0.866, 0.5, 0.0, 0.866, 0.5, 7.516e-09, 0.866, -0.5, 0.0, 0.866, 0.5, 7.516e-09, 0.866, 0.5, 0.0, 0.866, 0.5, 0.0, 0.866, -0.5, 8.584e-09, 0.866, -0.5, 0.0, 4.425e-06, -1.0, -8.583e-09, 0.866, -0.5, 0.0, 0.866, -0.5, 8.584e-09, 0.866, -0.5, 8.584e-09, -4.929e-06, -1.0, 8.583e-09, 4.425e-06, -1.0, -8.583e-09, -0.866, -0.5, -8.584e-09, 4.425e-06, -1.0, -8.583e-09, -4.929e-06, -1.0, 8.583e-09, -4.929e-06, -1.0, 8.583e-09, -0.866, -0.5, 0.0, -0.866, -0.5, -8.584e-09, -0.866, 0.5, 0.0, -0.866, -0.5, -8.584e-09, -0.866, -0.5, 0.0, -0.866, -0.5, 0.0, -0.866, 0.5, -7.516e-09, -0.866, 0.5, 0.0, -1.553e-05, 1.0, 2.388e-05, -0.866, 0.5, 0.0, -0.866, 0.5, -7.516e-09, -0.866, 0.5, -7.516e-09, -1.588e-05, 1.0, -2.399e-05, -1.553e-05, 1.0, 2.388e-05])] * 3)])
me_rsrc_world_prop_clockworks_pipes_small_free_meshsets_pipe_f_007 = bpy.data.meshes.new('rsrc.world.prop.clockworks.pipes_small_free-MeshSets[pipe_f.007')
me_rsrc_world_prop_clockworks_pipes_small_free_meshsets_pipe_f_007.from_pydata([(0.1386, 0.08, -0.5), (3.956e-08, 0.16, -0.5), (-5.565e-08, 0.16, 1.5), (0.1386, 0.08, 1.5), (0.1386, -0.08, -0.5), (0.1386, -0.08, 1.5), (4.15e-08, -0.16, -0.5), (-5.565e-08, -0.16, 1.5), (-0.1386, -0.08, -0.5), (-0.1386, -0.08, 1.5), (-0.1386, 0.08, -0.5), (-0.1386, 0.08, 1.5), (3.956e-08, 0.16, -0.5), (-5.565e-08, 0.16, 1.5)], [], [(0, 1, 2), (2, 3, 0), (4, 0, 3), (3, 5, 4), (6, 4, 5), (5, 7, 6), (8, 6, 7), (7, 9, 8), (10, 8, 9), (9, 11, 10), (12, 10, 11), (11, 13, 12)])
me_rsrc_world_prop_clockworks_pipes_small_free_meshsets_pipe_f_007.polygons.foreach_set('use_smooth', [True] * 12)
_uv = me_rsrc_world_prop_clockworks_pipes_small_free_meshsets_pipe_f_007.uv_layers.new(name='UVMap')
_uv.uv.foreach_set('vector', [0.5, 0.1667, 0.5, 0.0, 1.0, 0.0, 1.0, 0.0, 1.0, 0.1667, 0.5, 0.1667, 0.5, 0.3333, 0.5, 0.1667, 1.0, 0.1667, 1.0, 0.1667, 1.0, 0.3333, 0.5, 0.3333, 0.5, 0.5, 0.5, 0.3333, 1.0, 0.3333, 1.0, 0.3333, 1.0, 0.5, 0.5, 0.5, 0.5, 0.6667, 0.5, 0.5, 1.0, 0.5, 1.0, 0.5, 1.0, 0.6667, 0.5, 0.6667, 0.5, 0.8333, 0.5, 0.6667, 1.0, 0.6667, 1.0, 0.6667, 1.0, 0.8333, 0.5, 0.8333, 0.5, 1.0, 0.5, 0.8333, 1.0, 0.8333, 1.0, 0.8333, 1.0, 1.0, 0.5, 1.0])
me_rsrc_world_prop_clockworks_pipes_small_free_meshsets_pipe_f_007.materials.append(mat_dummymtl_rsrc_world_prop_clockworks_pipes_small_free_meshse_015)
me_rsrc_world_prop_clockworks_pipes_small_free_meshsets_pipe_f_007.update()
me_rsrc_world_prop_clockworks_pipes_small_free_meshsets_pipe_f_007.normals_split_custom_set([tuple(v) for v in zip(*[iter([0.866, 0.5, 7.516e-09, 1.583e-05, 1.0, 2.399e-05, 1.553e-05, 1.0, -2.388e-05, 1.553e-05, 1.0, -2.388e-05, 0.866, 0.5, 0.0, 0.866, 0.5, 7.516e-09, 0.866, -0.5, 0.0, 0.866, 0.5, 7.516e-09, 0.866, 0.5, 0.0, 0.866, 0.5, 0.0, 0.866, -0.5, 8.584e-09, 0.866, -0.5, 0.0, 4.425e-06, -1.0, -8.583e-09, 0.866, -0.5, 0.0, 0.866, -0.5, 8.584e-09, 0.866, -0.5, 8.584e-09, -4.929e-06, -1.0, 8.583e-09, 4.425e-06, -1.0, -8.583e-09, -0.866, -0.5, -8.584e-09, 4.425e-06, -1.0, -8.583e-09, -4.929e-06, -1.0, 8.583e-09, -4.929e-06, -1.0, 8.583e-09, -0.866, -0.5, 0.0, -0.866, -0.5, -8.584e-09, -0.866, 0.5, 0.0, -0.866, -0.5, -8.584e-09, -0.866, -0.5, 0.0, -0.866, -0.5, 0.0, -0.866, 0.5, -7.516e-09, -0.866, 0.5, 0.0, -1.553e-05, 1.0, 2.388e-05, -0.866, 0.5, 0.0, -0.866, 0.5, -7.516e-09, -0.866, 0.5, -7.516e-09, -1.588e-05, 1.0, -2.399e-05, -1.553e-05, 1.0, 2.388e-05])] * 3)])
me_rsrc_world_prop_clockworks_pipes_small_free_meshsets_pipe_f_008 = bpy.data.meshes.new('rsrc.world.prop.clockworks.pipes_small_free-MeshSets[pipe_f.008')
me_rsrc_world_prop_clockworks_pipes_small_free_meshsets_pipe_f_008.from_pydata([(0.1386, 0.08, -0.5), (3.956e-08, 0.16, -0.5), (-5.565e-08, 0.16, 3.5), (0.1386, 0.08, 3.5), (0.1386, -0.08, -0.5), (0.1386, -0.08, 3.5), (4.15e-08, -0.16, -0.5), (-5.565e-08, -0.16, 3.5), (-0.1386, -0.08, -0.5), (-0.1386, -0.08, 3.5), (-0.1386, 0.08, -0.5), (-0.1386, 0.08, 3.5), (3.956e-08, 0.16, -0.5), (-5.565e-08, 0.16, 3.5)], [], [(0, 1, 2), (2, 3, 0), (4, 0, 3), (3, 5, 4), (6, 4, 5), (5, 7, 6), (8, 6, 7), (7, 9, 8), (10, 8, 9), (9, 11, 10), (12, 10, 11), (11, 13, 12)])
me_rsrc_world_prop_clockworks_pipes_small_free_meshsets_pipe_f_008.polygons.foreach_set('use_smooth', [True] * 12)
_uv = me_rsrc_world_prop_clockworks_pipes_small_free_meshsets_pipe_f_008.uv_layers.new(name='UVMap')
_uv.uv.foreach_set('vector', [0.0, 0.1667, 0.0, 0.0, 1.0, 0.0, 1.0, 0.0, 1.0, 0.1667, 0.0, 0.1667, 0.0, 0.3333, 0.0, 0.1667, 1.0, 0.1667, 1.0, 0.1667, 1.0, 0.3333, 0.0, 0.3333, 0.0, 0.5, 0.0, 0.3333, 1.0, 0.3333, 1.0, 0.3333, 1.0, 0.5, 0.0, 0.5, 0.0, 0.6667, 0.0, 0.5, 1.0, 0.5, 1.0, 0.5, 1.0, 0.6667, 0.0, 0.6667, 0.0, 0.8333, 0.0, 0.6667, 1.0, 0.6667, 1.0, 0.6667, 1.0, 0.8333, 0.0, 0.8333, 0.0, 1.0, 0.0, 0.8333, 1.0, 0.8333, 1.0, 0.8333, 1.0, 1.0, 0.0, 1.0])
me_rsrc_world_prop_clockworks_pipes_small_free_meshsets_pipe_f_008.materials.append(mat_dummymtl_rsrc_world_prop_clockworks_pipes_small_free_meshse_015)
me_rsrc_world_prop_clockworks_pipes_small_free_meshsets_pipe_f_008.update()
me_rsrc_world_prop_clockworks_pipes_small_free_meshsets_pipe_f_008.normals_split_custom_set([tuple(v) for v in zip(*[iter([0.866, 0.5, 3.859e-09, 1.58e-05, 1.0, 2.399e-05, 1.547e-05, 1.0, -2.388e-05, 1.547e-05, 1.0, -2.388e-05, 0.866, 0.5, 0.0, 0.866, 0.5, 3.859e-09, 0.866, -0.5, 0.0, 0.866, 0.5, 3.859e-09, 0.866, 0.5, 0.0, 0.866, 0.5, 0.0, 0.866, -0.5, 4.406e-09, 0.866, -0.5, 0.0, 4.403e-06, -1.0, -4.406e-09, 0.866, -0.5, 0.0, 0.866, -0.5, 4.406e-09, 0.866, -0.5, 4.406e-09, -4.929e-06, -1.0, 4.406e-09, 4.403e-06, -1.0, -4.406e-09, -0.866, -0.5, -4.406e-09, 4.403e-06, -1.0, -4.406e-09, -4.929e-06, -1.0, 4.406e-09, -4.929e-06, -1.0, 4.406e-09, -0.866, -0.5, 0.0, -0.866, -0.5, -4.406e-09, -0.866, 0.5, 0.0, -0.866, -0.5, -4.406e-09, -0.866, -0.5, 0.0, -0.866, -0.5, 0.0, -0.866, 0.5, -3.859e-09, -0.866, 0.5, 0.0, -1.55e-05, 1.0, 2.388e-05, -0.866, 0.5, 0.0, -0.866, 0.5, -3.859e-09, -0.866, 0.5, -3.859e-09, -1.585e-05, 1.0, -2.399e-05, -1.55e-05, 1.0, 2.388e-05])] * 3)])
me_rsrc_world_prop_clockworks_pipes_small_free_meshsets_pipe_f_009 = bpy.data.meshes.new('rsrc.world.prop.clockworks.pipes_small_free-MeshSets[pipe_f.009')
me_rsrc_world_prop_clockworks_pipes_small_free_meshsets_pipe_f_009.from_pydata([(-4.484e-09, 3.998e-05, 0.16), (0.0, -1.0, 0.16), (0.1386, -1.0, 0.08), (0.1386, 3.998e-05, 0.08), (0.1386, -1.0, -0.08), (0.1386, 3.998e-05, -0.08), (7.407e-09, -1.0, -0.16), (2.895e-09, 3.998e-05, -0.16), (-0.1386, -1.0, -0.08), (-0.1386, 3.998e-05, -0.08), (-0.1386, -1.0, 0.08), (-0.1386, 3.998e-05, 0.08), (0.0, -1.0, 0.16), (-4.484e-09, 3.998e-05, 0.16)], [], [(0, 1, 2), (2, 3, 0), (3, 2, 4), (4, 5, 3), (5, 4, 6), (6, 7, 5), (7, 6, 8), (8, 9, 7), (9, 8, 10), (10, 11, 9), (11, 10, 12), (12, 13, 11)])
me_rsrc_world_prop_clockworks_pipes_small_free_meshsets_pipe_f_009.polygons.foreach_set('use_smooth', [True] * 12)
_uv = me_rsrc_world_prop_clockworks_pipes_small_free_meshsets_pipe_f_009.uv_layers.new(name='UVMap')
_uv.uv.foreach_set('vector', [0.5, -5.555e-05, 0.75, -5.555e-05, 0.75, 0.1668, 0.75, 0.1668, 0.5, 0.1668, 0.5, -5.555e-05, 0.5, 0.1668, 0.75, 0.1668, 0.75, 0.3333, 0.75, 0.3333, 0.5, 0.3333, 0.5, 0.1668, 0.5, 0.3333, 0.75, 0.3333, 0.75, 0.4999, 0.75, 0.4999, 0.5, 0.4999, 0.5, 0.3333, 0.5, 0.4999, 0.75, 0.4999, 0.75, 0.6666, 0.75, 0.6666, 0.5, 0.6666, 0.5, 0.4999, 0.5, 0.6666, 0.75, 0.6666, 0.75, 0.8333, 0.75, 0.8333, 0.5, 0.8333, 0.5, 0.6666, 0.5, 0.8333, 0.75, 0.8333, 0.75, 0.9999, 0.75, 0.9999, 0.5, 0.9999, 0.5, 0.8333])
me_rsrc_world_prop_clockworks_pipes_small_free_meshsets_pipe_f_009.materials.append(mat_dummymtl_rsrc_world_prop_clockworks_pipes_small_free_meshse_015)
me_rsrc_world_prop_clockworks_pipes_small_free_meshsets_pipe_f_009.update()
me_rsrc_world_prop_clockworks_pipes_small_free_meshsets_pipe_f_009.normals_split_custom_set([tuple(v) for v in zip(*[iter([1.663e-05, -2.4e-05, 1.0, 1.687e-05, 2.388e-05, 1.0, 0.866, 0.0, 0.5, 0.866, 0.0, 0.5, 0.866, 0.0, 0.5, 1.663e-05, -2.4e-05, 1.0, 0.866, 0.0, 0.5, 0.866, 0.0, 0.5, 0.866, 5.377e-08, -0.5, 0.866, 5.377e-08, -0.5, 0.866, 5.429e-09, -0.5, 0.866, 0.0, 0.5, 0.866, 5.429e-09, -0.5, 0.866, 5.377e-08, -0.5, -2.717e-06, 4.834e-08, -1.0, -2.717e-06, 4.834e-08, -1.0, 2.454e-06, 0.0, -1.0, 0.866, 5.429e-09, -0.5, 2.454e-06, 0.0, -1.0, -2.717e-06, 4.834e-08, -1.0, -0.866, 0.0, -0.5, -0.866, 0.0, -0.5, -0.866, 0.0, -0.5, 2.454e-06, 0.0, -1.0, -0.866, 0.0, -0.5, -0.866, 0.0, -0.5, -0.866, 0.0, 0.5, -0.866, 0.0, 0.5, -0.866, 0.0, 0.5, -0.866, 0.0, -0.5, -0.866, 0.0, 0.5, -0.866, 0.0, 0.5, -1.663e-05, 2.4e-05, 1.0, -1.663e-05, 2.4e-05, 1.0, -1.687e-05, -2.388e-05, 1.0, -0.866, 0.0, 0.5])] * 3)])
me_rsrc_world_prop_clockworks_pipes_small_free_meshsets_pipe_f_010 = bpy.data.meshes.new('rsrc.world.prop.clockworks.pipes_small_free-MeshSets[pipe_f.010')
me_rsrc_world_prop_clockworks_pipes_small_free_meshsets_pipe_f_010.from_pydata([(0.1386, 3.998e-05, 0.08), (0.0, 3.998e-05, 0.16), (4.401e-09, -1.0, 0.16), (0.1386, -1.0, 0.08), (0.1386, 3.998e-05, -0.08), (0.1386, -1.0, -0.08), (7.407e-09, 3.998e-05, -0.16), (1.192e-08, -1.0, -0.16), (-0.1386, 3.998e-05, -0.08), (-0.1386, -1.0, -0.08), (-0.1386, 3.998e-05, 0.08), (-0.1386, -1.0, 0.08), (0.0, 3.998e-05, 0.16), (4.401e-09, -1.0, 0.16)], [], [(0, 1, 2), (2, 3, 0), (4, 0, 3), (3, 5, 4), (6, 4, 5), (5, 7, 6), (8, 6, 7), (7, 9, 8), (10, 8, 9), (9, 11, 10), (12, 10, 11), (11, 13, 12)])
me_rsrc_world_prop_clockworks_pipes_small_free_meshsets_pipe_f_010.polygons.foreach_set('use_smooth', [True] * 12)
_uv = me_rsrc_world_prop_clockworks_pipes_small_free_meshsets_pipe_f_010.uv_layers.new(name='UVMap')
_uv.uv.foreach_set('vector', [0.75, 0.1668, 0.75, -5.555e-05, 1.0, -5.555e-05, 1.0, -5.555e-05, 1.0, 0.1668, 0.75, 0.1668, 0.75, 0.3333, 0.75, 0.1668, 1.0, 0.1668, 1.0, 0.1668, 1.0, 0.3333, 0.75, 0.3333, 0.75, 0.4999, 0.75, 0.3333, 1.0, 0.3333, 1.0, 0.3333, 1.0, 0.4999, 0.75, 0.4999, 0.75, 0.6666, 0.75, 0.4999, 1.0, 0.4999, 1.0, 0.4999, 1.0, 0.6666, 0.75, 0.6666, 0.75, 0.8333, 0.75, 0.6666, 1.0, 0.6666, 1.0, 0.6666, 1.0, 0.8333, 0.75, 0.8333, 0.75, 0.9999, 0.75, 0.8333, 1.0, 0.8333, 1.0, 0.8333, 1.0, 0.9999, 0.75, 0.9999])
me_rsrc_world_prop_clockworks_pipes_small_free_meshsets_pipe_f_010.materials.append(mat_dummymtl_rsrc_world_prop_clockworks_pipes_small_free_meshse_015)
me_rsrc_world_prop_clockworks_pipes_small_free_meshsets_pipe_f_010.update()
me_rsrc_world_prop_clockworks_pipes_small_free_meshsets_pipe_f_010.normals_split_custom_set([tuple(v) for v in zip(*[iter([0.866, 0.0, 0.5, 1.687e-05, -2.4e-05, 1.0, 1.666e-05, 0.0001678, 1.0, 1.666e-05, 0.0001678, 1.0, 0.866, 0.0, 0.5, 0.866, 0.0, 0.5, 0.866, 0.0, -0.5, 0.866, 0.0, 0.5, 0.866, 0.0, 0.5, 0.866, 0.0, 0.5, 0.866, 3.021e-09, -0.5, 0.866, 0.0, -0.5, -2.695e-06, -3.021e-09, -1.0, 0.866, 0.0, -0.5, 0.866, 3.021e-09, -0.5, 0.866, 3.021e-09, -0.5, 2.563e-06, 5.147e-08, -1.0, -2.695e-06, -3.021e-09, -1.0, -0.866, 5.652e-09, -0.5, -2.695e-06, -3.021e-09, -1.0, 2.563e-06, 5.147e-08, -1.0, 2.563e-06, 5.147e-08, -1.0, -0.866, 5.174e-08, -0.5, -0.866, 5.652e-09, -0.5, -0.866, 5.243e-08, 0.5, -0.866, 5.652e-09, -0.5, -0.866, 5.174e-08, -0.5, -0.866, 5.174e-08, -0.5, -0.866, 2.269e-09, 0.5, -0.866, 5.243e-08, 0.5, -1.66e-05, -2.382e-05, 1.0, -0.866, 5.243e-08, 0.5, -0.866, 2.269e-09, 0.5, -0.866, 2.269e-09, 0.5, -1.639e-05, 2.4e-05, 1.0, -1.66e-05, -2.382e-05, 1.0])] * 3)])
me_rsrc_world_prop_clockworks_pipes_small_free_meshsets_pipe_f_011 = bpy.data.meshes.new('rsrc.world.prop.clockworks.pipes_small_free-MeshSets[pipe_f.011')
me_rsrc_world_prop_clockworks_pipes_small_free_meshsets_pipe_f_011.from_pydata([(-4.484e-09, 3.998e-05, 0.16), (0.0, -1.0, 0.16), (0.1386, -1.0, 0.08), (0.1386, 3.998e-05, 0.08), (0.1386, -1.0, -0.08), (0.1386, 3.998e-05, -0.08), (7.407e-09, -1.0, -0.16), (2.895e-09, 3.998e-05, -0.16), (-0.1386, -1.0, -0.08), (-0.1386, 3.998e-05, -0.08), (-0.1386, -1.0, 0.08), (-0.1386, 3.998e-05, 0.08), (0.0, -1.0, 0.16), (-4.484e-09, 3.998e-05, 0.16)], [], [(0, 1, 2), (2, 3, 0), (3, 2, 4), (4, 5, 3), (5, 4, 6), (6, 7, 5), (7, 6, 8), (8, 9, 7), (9, 8, 10), (10, 11, 9), (11, 10, 12), (12, 13, 11)])
me_rsrc_world_prop_clockworks_pipes_small_free_meshsets_pipe_f_011.polygons.foreach_set('use_smooth', [True] * 12)
_uv = me_rsrc_world_prop_clockworks_pipes_small_free_meshsets_pipe_f_011.uv_layers.new(name='UVMap')
_uv.uv.foreach_set('vector', [0.0, -5.555e-05, 0.25, -5.555e-05, 0.25, 0.1668, 0.25, 0.1668, 0.0, 0.1668, 0.0, -5.555e-05, 0.0, 0.1668, 0.25, 0.1668, 0.25, 0.3333, 0.25, 0.3333, 0.0, 0.3333, 0.0, 0.1668, 0.0, 0.3333, 0.25, 0.3333, 0.25, 0.4999, 0.25, 0.4999, 0.0, 0.4999, 0.0, 0.3333, 0.0, 0.4999, 0.25, 0.4999, 0.25, 0.6666, 0.25, 0.6666, 0.0, 0.6666, 0.0, 0.4999, 0.0, 0.6666, 0.25, 0.6666, 0.25, 0.8333, 0.25, 0.8333, 0.0, 0.8333, 0.0, 0.6666, 0.0, 0.8333, 0.25, 0.8333, 0.25, 0.9999, 0.25, 0.9999, 0.0, 0.9999, 0.0, 0.8333])
me_rsrc_world_prop_clockworks_pipes_small_free_meshsets_pipe_f_011.materials.append(mat_dummymtl_rsrc_world_prop_clockworks_pipes_small_free_meshse_015)
me_rsrc_world_prop_clockworks_pipes_small_free_meshsets_pipe_f_011.update()
me_rsrc_world_prop_clockworks_pipes_small_free_meshsets_pipe_f_011.normals_split_custom_set([tuple(v) for v in zip(*[iter([1.663e-05, -2.4e-05, 1.0, 1.687e-05, 2.388e-05, 1.0, 0.866, 0.0, 0.5, 0.866, 0.0, 0.5, 0.866, 0.0, 0.5, 1.663e-05, -2.4e-05, 1.0, 0.866, 0.0, 0.5, 0.866, 0.0, 0.5, 0.866, 5.377e-08, -0.5, 0.866, 5.377e-08, -0.5, 0.866, 5.429e-09, -0.5, 0.866, 0.0, 0.5, 0.866, 5.429e-09, -0.5, 0.866, 5.377e-08, -0.5, -2.717e-06, 4.834e-08, -1.0, -2.717e-06, 4.834e-08, -1.0, 2.454e-06, 0.0, -1.0, 0.866, 5.429e-09, -0.5, 2.454e-06, 0.0, -1.0, -2.717e-06, 4.834e-08, -1.0, -0.866, 0.0, -0.5, -0.866, 0.0, -0.5, -0.866, 0.0, -0.5, 2.454e-06, 0.0, -1.0, -0.866, 0.0, -0.5, -0.866, 0.0, -0.5, -0.866, 0.0, 0.5, -0.866, 0.0, 0.5, -0.866, 0.0, 0.5, -0.866, 0.0, -0.5, -0.866, 0.0, 0.5, -0.866, 0.0, 0.5, -1.663e-05, 2.4e-05, 1.0, -1.663e-05, 2.4e-05, 1.0, -1.687e-05, -2.388e-05, 1.0, -0.866, 0.0, 0.5])] * 3)])
me_rsrc_world_prop_clockworks_pipes_small_free_meshsets_pipe_f_012 = bpy.data.meshes.new('rsrc.world.prop.clockworks.pipes_small_free-MeshSets[pipe_f.012')
me_rsrc_world_prop_clockworks_pipes_small_free_meshsets_pipe_f_012.from_pydata([(0.1386, 3.998e-05, 0.08), (0.0, 3.998e-05, 0.16), (4.401e-09, -1.0, 0.16), (0.1386, -1.0, 0.08), (0.1386, 3.998e-05, -0.08), (0.1386, -1.0, -0.08), (7.407e-09, 3.998e-05, -0.16), (1.192e-08, -1.0, -0.16), (-0.1386, 3.998e-05, -0.08), (-0.1386, -1.0, -0.08), (-0.1386, 3.998e-05, 0.08), (-0.1386, -1.0, 0.08), (0.0, 3.998e-05, 0.16), (4.401e-09, -1.0, 0.16)], [], [(0, 1, 2), (2, 3, 0), (4, 0, 3), (3, 5, 4), (6, 4, 5), (5, 7, 6), (8, 6, 7), (7, 9, 8), (10, 8, 9), (9, 11, 10), (12, 10, 11), (11, 13, 12)])
me_rsrc_world_prop_clockworks_pipes_small_free_meshsets_pipe_f_012.polygons.foreach_set('use_smooth', [True] * 12)
_uv = me_rsrc_world_prop_clockworks_pipes_small_free_meshsets_pipe_f_012.uv_layers.new(name='UVMap')
_uv.uv.foreach_set('vector', [0.25, 0.1668, 0.25, -5.555e-05, 0.5, -5.555e-05, 0.5, -5.555e-05, 0.5, 0.1668, 0.25, 0.1668, 0.25, 0.3333, 0.25, 0.1668, 0.5, 0.1668, 0.5, 0.1668, 0.5, 0.3333, 0.25, 0.3333, 0.25, 0.4999, 0.25, 0.3333, 0.5, 0.3333, 0.5, 0.3333, 0.5, 0.4999, 0.25, 0.4999, 0.25, 0.6666, 0.25, 0.4999, 0.5, 0.4999, 0.5, 0.4999, 0.5, 0.6666, 0.25, 0.6666, 0.25, 0.8333, 0.25, 0.6666, 0.5, 0.6666, 0.5, 0.6666, 0.5, 0.8333, 0.25, 0.8333, 0.25, 0.9999, 0.25, 0.8333, 0.5, 0.8333, 0.5, 0.8333, 0.5, 0.9999, 0.25, 0.9999])
me_rsrc_world_prop_clockworks_pipes_small_free_meshsets_pipe_f_012.materials.append(mat_dummymtl_rsrc_world_prop_clockworks_pipes_small_free_meshse_015)
me_rsrc_world_prop_clockworks_pipes_small_free_meshsets_pipe_f_012.update()
me_rsrc_world_prop_clockworks_pipes_small_free_meshsets_pipe_f_012.normals_split_custom_set([tuple(v) for v in zip(*[iter([0.866, 0.0, 0.5, 1.687e-05, -2.4e-05, 1.0, 1.666e-05, 0.0001678, 1.0, 1.666e-05, 0.0001678, 1.0, 0.866, 0.0, 0.5, 0.866, 0.0, 0.5, 0.866, 0.0, -0.5, 0.866, 0.0, 0.5, 0.866, 0.0, 0.5, 0.866, 0.0, 0.5, 0.866, 3.021e-09, -0.5, 0.866, 0.0, -0.5, -2.695e-06, -3.021e-09, -1.0, 0.866, 0.0, -0.5, 0.866, 3.021e-09, -0.5, 0.866, 3.021e-09, -0.5, 2.563e-06, 5.147e-08, -1.0, -2.695e-06, -3.021e-09, -1.0, -0.866, 5.652e-09, -0.5, -2.695e-06, -3.021e-09, -1.0, 2.563e-06, 5.147e-08, -1.0, 2.563e-06, 5.147e-08, -1.0, -0.866, 5.174e-08, -0.5, -0.866, 5.652e-09, -0.5, -0.866, 5.243e-08, 0.5, -0.866, 5.652e-09, -0.5, -0.866, 5.174e-08, -0.5, -0.866, 5.174e-08, -0.5, -0.866, 2.269e-09, 0.5, -0.866, 5.243e-08, 0.5, -1.66e-05, -2.382e-05, 1.0, -0.866, 5.243e-08, 0.5, -0.866, 2.269e-09, 0.5, -0.866, 2.269e-09, 0.5, -1.639e-05, 2.4e-05, 1.0, -1.66e-05, -2.382e-05, 1.0])] * 3)])
me_rsrc_world_prop_clockworks_pipes_small_free_meshsets_pipe_f_013 = bpy.data.meshes.new('rsrc.world.prop.clockworks.pipes_small_free-MeshSets[pipe_f.013')
me_rsrc_world_prop_clockworks_pipes_small_free_meshsets_pipe_f_013.from_pydata([(0.1386, 3.998e-05, 0.08), (-4.484e-09, 3.998e-05, 0.16), (4.401e-09, -2.0, 0.16), (0.1386, -2.0, 0.08), (0.1386, 3.998e-05, -0.08), (0.1386, -2.0, -0.08), (2.895e-09, 3.998e-05, -0.16), (1.192e-08, -2.0, -0.16), (-0.1386, 3.998e-05, -0.08), (-0.1386, -2.0, -0.08), (-0.1386, 3.998e-05, 0.08), (-0.1386, -2.0, 0.08), (-4.484e-09, 3.998e-05, 0.16), (4.401e-09, -2.0, 0.16)], [], [(0, 1, 2), (2, 3, 0), (4, 0, 3), (3, 5, 4), (6, 4, 5), (5, 7, 6), (8, 6, 7), (7, 9, 8), (10, 8, 9), (9, 11, 10), (12, 10, 11), (11, 13, 12)])
me_rsrc_world_prop_clockworks_pipes_small_free_meshsets_pipe_f_013.polygons.foreach_set('use_smooth', [True] * 12)
_uv = me_rsrc_world_prop_clockworks_pipes_small_free_meshsets_pipe_f_013.uv_layers.new(name='UVMap')
_uv.uv.foreach_set('vector', [0.0, 0.1668, 0.0, -5.555e-05, 0.5, -5.555e-05, 0.5, -5.555e-05, 0.5, 0.1668, 0.0, 0.1668, 0.0, 0.3333, 0.0, 0.1668, 0.5, 0.1668, 0.5, 0.1668, 0.5, 0.3333, 0.0, 0.3333, 0.0, 0.4999, 0.0, 0.3333, 0.5, 0.3333, 0.5, 0.3333, 0.5, 0.4999, 0.0, 0.4999, 0.0, 0.6666, 0.0, 0.4999, 0.5, 0.4999, 0.5, 0.4999, 0.5, 0.6666, 0.0, 0.6666, 0.0, 0.8333, 0.0, 0.6666, 0.5, 0.6666, 0.5, 0.6666, 0.5, 0.8333, 0.0, 0.8333, 0.0, 0.9999, 0.0, 0.8333, 0.5, 0.8333, 0.5, 0.8333, 0.5, 0.9999, 0.0, 0.9999])
me_rsrc_world_prop_clockworks_pipes_small_free_meshsets_pipe_f_013.materials.append(mat_dummymtl_rsrc_world_prop_clockworks_pipes_small_free_meshse_015)
me_rsrc_world_prop_clockworks_pipes_small_free_meshsets_pipe_f_013.update()
me_rsrc_world_prop_clockworks_pipes_small_free_meshsets_pipe_f_013.normals_split_custom_set([tuple(v) for v in zip(*[iter([0.866, 0.0, 0.5, 1.687e-05, -2.4e-05, 1.0, 1.663e-05, 2.388e-05, 1.0, 1.663e-05, 2.388e-05, 1.0, 0.866, 1.534e-09, 0.5, 0.866, 0.0, 0.5, 0.866, 2.703e-08, -0.5, 0.866, 0.0, 0.5, 0.866, 1.534e-09, 0.5, 0.866, 1.534e-09, 0.5, 0.866, 4.58e-09, -0.5, 0.866, 2.703e-08, -0.5, 4.491e-06, 2.398e-08, -1.0, 0.866, 2.703e-08, -0.5, 0.866, 4.58e-09, -0.5, 0.866, 4.58e-09, -0.5, -4.469e-06, 2.717e-08, -1.0, 4.491e-06, 2.398e-08, -1.0, -0.866, 1.39e-09, -0.5, 4.491e-06, 2.398e-08, -1.0, -4.469e-06, 2.717e-08, -1.0, -4.469e-06, 2.717e-08, -1.0, -0.866, 2.572e-08, -0.5, -0.866, 1.39e-09, -0.5, -0.866, 2.637e-08, 0.5, -0.866, 1.39e-09, -0.5, -0.866, 2.572e-08, -0.5, -0.866, 2.572e-08, -0.5, -0.866, -1.147e-10, 0.5, -0.866, 2.637e-08, 0.5, -1.666e-05, -0.0001677, 1.0, -0.866, 2.637e-08, 0.5, -0.866, -1.147e-10, 0.5, -0.866, -1.147e-10, 0.5, -1.639e-05, 2.4e-05, 1.0, -1.666e-05, -0.0001677, 1.0])] * 3)])
me_rsrc_world_prop_clockworks_pipes_small_free_meshsets_pipe_f_014 = bpy.data.meshes.new('rsrc.world.prop.clockworks.pipes_small_free-MeshSets[pipe_f.014')
me_rsrc_world_prop_clockworks_pipes_small_free_meshsets_pipe_f_014.from_pydata([(0.1386, 3.998e-05, 0.08), (-4.484e-09, 3.998e-05, 0.16), (4.401e-09, -2.0, 0.16), (0.1386, -2.0, 0.08), (0.1386, 3.998e-05, -0.08), (0.1386, -2.0, -0.08), (2.895e-09, 3.998e-05, -0.16), (1.192e-08, -2.0, -0.16), (-0.1386, 3.998e-05, -0.08), (-0.1386, -2.0, -0.08), (-0.1386, 3.998e-05, 0.08), (-0.1386, -2.0, 0.08), (-4.484e-09, 3.998e-05, 0.16), (4.401e-09, -2.0, 0.16)], [], [(0, 1, 2), (2, 3, 0), (4, 0, 3), (3, 5, 4), (6, 4, 5), (5, 7, 6), (8, 6, 7), (7, 9, 8), (10, 8, 9), (9, 11, 10), (12, 10, 11), (11, 13, 12)])
me_rsrc_world_prop_clockworks_pipes_small_free_meshsets_pipe_f_014.polygons.foreach_set('use_smooth', [True] * 12)
_uv = me_rsrc_world_prop_clockworks_pipes_small_free_meshsets_pipe_f_014.uv_layers.new(name='UVMap')
_uv.uv.foreach_set('vector', [0.5, 0.1668, 0.5, -5.555e-05, 1.0, -5.555e-05, 1.0, -5.555e-05, 1.0, 0.1668, 0.5, 0.1668, 0.5, 0.3333, 0.5, 0.1668, 1.0, 0.1668, 1.0, 0.1668, 1.0, 0.3333, 0.5, 0.3333, 0.5, 0.4999, 0.5, 0.3333, 1.0, 0.3333, 1.0, 0.3333, 1.0, 0.4999, 0.5, 0.4999, 0.5, 0.6666, 0.5, 0.4999, 1.0, 0.4999, 1.0, 0.4999, 1.0, 0.6666, 0.5, 0.6666, 0.5, 0.8333, 0.5, 0.6666, 1.0, 0.6666, 1.0, 0.6666, 1.0, 0.8333, 0.5, 0.8333, 0.5, 0.9999, 0.5, 0.8333, 1.0, 0.8333, 1.0, 0.8333, 1.0, 0.9999, 0.5, 0.9999])
me_rsrc_world_prop_clockworks_pipes_small_free_meshsets_pipe_f_014.materials.append(mat_dummymtl_rsrc_world_prop_clockworks_pipes_small_free_meshse_015)
me_rsrc_world_prop_clockworks_pipes_small_free_meshsets_pipe_f_014.update()
me_rsrc_world_prop_clockworks_pipes_small_free_meshsets_pipe_f_014.normals_split_custom_set([tuple(v) for v in zip(*[iter([0.866, 0.0, 0.5, 1.687e-05, -2.4e-05, 1.0, 1.663e-05, 2.388e-05, 1.0, 1.663e-05, 2.388e-05, 1.0, 0.866, 1.534e-09, 0.5, 0.866, 0.0, 0.5, 0.866, 2.703e-08, -0.5, 0.866, 0.0, 0.5, 0.866, 1.534e-09, 0.5, 0.866, 1.534e-09, 0.5, 0.866, 4.58e-09, -0.5, 0.866, 2.703e-08, -0.5, 4.491e-06, 2.398e-08, -1.0, 0.866, 2.703e-08, -0.5, 0.866, 4.58e-09, -0.5, 0.866, 4.58e-09, -0.5, -4.469e-06, 2.717e-08, -1.0, 4.491e-06, 2.398e-08, -1.0, -0.866, 1.39e-09, -0.5, 4.491e-06, 2.398e-08, -1.0, -4.469e-06, 2.717e-08, -1.0, -4.469e-06, 2.717e-08, -1.0, -0.866, 2.572e-08, -0.5, -0.866, 1.39e-09, -0.5, -0.866, 2.637e-08, 0.5, -0.866, 1.39e-09, -0.5, -0.866, 2.572e-08, -0.5, -0.866, 2.572e-08, -0.5, -0.866, -1.147e-10, 0.5, -0.866, 2.637e-08, 0.5, -1.666e-05, -0.0001677, 1.0, -0.866, 2.637e-08, 0.5, -0.866, -1.147e-10, 0.5, -0.866, -1.147e-10, 0.5, -1.639e-05, 2.4e-05, 1.0, -1.666e-05, -0.0001677, 1.0])] * 3)])
me_rsrc_world_prop_clockworks_pipes_small_free_meshsets_pipe_f_015 = bpy.data.meshes.new('rsrc.world.prop.clockworks.pipes_small_free-MeshSets[pipe_f.015')
me_rsrc_world_prop_clockworks_pipes_small_free_meshsets_pipe_f_015.from_pydata([(0.1386, 3.998e-05, 0.08), (-4.484e-09, 3.998e-05, 0.16), (4.401e-09, -4.0, 0.16), (0.1386, -4.0, 0.08), (0.1386, 3.998e-05, -0.08), (0.1386, -4.0, -0.08), (2.895e-09, 3.998e-05, -0.16), (1.192e-08, -4.0, -0.16), (-0.1386, 3.998e-05, -0.08), (-0.1386, -4.0, -0.08), (-0.1386, 3.998e-05, 0.08), (-0.1386, -4.0, 0.08), (-4.484e-09, 3.998e-05, 0.16), (4.401e-09, -4.0, 0.16)], [], [(0, 1, 2), (2, 3, 0), (4, 0, 3), (3, 5, 4), (6, 4, 5), (5, 7, 6), (8, 6, 7), (7, 9, 8), (10, 8, 9), (9, 11, 10), (12, 10, 11), (11, 13, 12)])
me_rsrc_world_prop_clockworks_pipes_small_free_meshsets_pipe_f_015.polygons.foreach_set('use_smooth', [True] * 12)
_uv = me_rsrc_world_prop_clockworks_pipes_small_free_meshsets_pipe_f_015.uv_layers.new(name='UVMap')
_uv.uv.foreach_set('vector', [0.0, 0.1668, 0.0, -5.555e-05, 1.0, -5.555e-05, 1.0, -5.555e-05, 1.0, 0.1668, 0.0, 0.1668, 0.0, 0.3333, 0.0, 0.1668, 1.0, 0.1668, 1.0, 0.1668, 1.0, 0.3333, 0.0, 0.3333, 0.0, 0.4999, 0.0, 0.3333, 1.0, 0.3333, 1.0, 0.3333, 1.0, 0.4999, 0.0, 0.4999, 0.0, 0.6666, 0.0, 0.4999, 1.0, 0.4999, 1.0, 0.4999, 1.0, 0.6666, 0.0, 0.6666, 0.0, 0.8333, 0.0, 0.6666, 1.0, 0.6666, 1.0, 0.6666, 1.0, 0.8333, 0.0, 0.8333, 0.0, 0.9999, 0.0, 0.8333, 1.0, 0.8333, 1.0, 0.8333, 1.0, 0.9999, 0.0, 0.9999])
me_rsrc_world_prop_clockworks_pipes_small_free_meshsets_pipe_f_015.materials.append(mat_dummymtl_rsrc_world_prop_clockworks_pipes_small_free_meshse_015)
me_rsrc_world_prop_clockworks_pipes_small_free_meshsets_pipe_f_015.update()
me_rsrc_world_prop_clockworks_pipes_small_free_meshsets_pipe_f_015.normals_split_custom_set([tuple(v) for v in zip(*[iter([0.866, 0.0, 0.5, 1.663e-05, -2.4e-05, 1.0, 1.672e-05, 2.388e-05, 1.0, 1.672e-05, 2.388e-05, 1.0, 0.866, 1.149e-10, 0.5, 0.866, 0.0, 0.5, 0.866, 2.593e-08, -0.5, 0.866, 0.0, 0.5, 0.866, 1.149e-10, 0.5, 0.866, 1.149e-10, 0.5, 0.866, 1.596e-09, -0.5, 0.866, 2.593e-08, -0.5, 4.557e-06, 2.445e-08, -1.0, 0.866, 2.593e-08, -0.5, 0.866, 1.596e-09, -0.5, 0.866, 1.596e-09, -0.5, -4.82e-06, 1.395e-08, -1.0, 4.557e-06, 2.445e-08, -1.0, -0.866, 3.32e-10, -0.5, 4.557e-06, 2.445e-08, -1.0, -4.82e-06, 1.395e-08, -1.0, -4.82e-06, 1.395e-08, -1.0, -0.866, 1.349e-08, -0.5, -0.866, 3.32e-10, -0.5, -0.866, 7.874e-10, 0.5, -0.866, 3.32e-10, -0.5, -0.866, 1.349e-08, -0.5, -0.866, 1.349e-08, -0.5, -0.866, 0.0, 0.5, -0.866, 7.874e-10, 0.5, -1.672e-05, -2.388e-05, 1.0, -0.866, 7.874e-10, 0.5, -0.866, 0.0, 0.5, -0.866, 0.0, 0.5, -1.687e-05, 2.4e-05, 1.0, -1.672e-05, -2.388e-05, 1.0])] * 3)])

# ---- objects
ob_clockworks_pipes_small_free_meshsets_pipe_free_elbow_l_down__me = bpy.data.objects.new('clockworks.pipes_small_free-MeshSets[pipe_free_elbow_l_down].Me', me_rsrc_world_prop_clockworks_pipes_small_free_meshsets_pipe_free)
ob_clockworks_pipes_small_free_meshsets_pipe_free_elbow_l_down = bpy.data.objects.new('clockworks.pipes_small_free-MeshSets[pipe_free_elbow_l_down', me_rsrc_world_prop_clockworks_pipes_small_free_meshsets_pipe_f)
ob_clockworks_pipes_small_free_meshsets_pipe_free_elbow_l_up__mesh = bpy.data.objects.new('clockworks.pipes_small_free-MeshSets[pipe_free_elbow_l_up].Mesh', me_rsrc_world_prop_clockworks_pipes_small_free_meshsets_pipe_f_001)
ob_clockworks_pipes_small_free_meshsets_pipe_free_elbow_l_up = bpy.data.objects.new('clockworks.pipes_small_free-MeshSets[pipe_free_elbow_l_up].', me_rsrc_world_prop_clockworks_pipes_small_free_meshsets_pipe_f_002)
ob_clockworks_pipes_small_free_meshsets_pipe_free_elbow_t__mesh_0 = bpy.data.objects.new('clockworks.pipes_small_free-MeshSets[pipe_free_elbow_t].Mesh[0]', me_rsrc_world_prop_clockworks_pipes_small_free_meshsets_pipe_f_003)
ob_clockworks_pipes_small_free_meshsets_pipe_free_elbow_t__mesh_1 = bpy.data.objects.new('clockworks.pipes_small_free-MeshSets[pipe_free_elbow_t].Mesh[1]', me_rsrc_world_prop_clockworks_pipes_small_free_meshsets_pipe_f_004)
ob_clockworks_pipes_small_free_meshsets_pipe_free_horiz_2x_01__mes = bpy.data.objects.new('clockworks.pipes_small_free-MeshSets[pipe_free_horiz_2x_01].Mes', me_rsrc_world_prop_clockworks_pipes_small_free_meshsets_pipe_f_005)
ob_clockworks_pipes_small_free_meshsets_pipe_free_horiz_2x_02__mes = bpy.data.objects.new('clockworks.pipes_small_free-MeshSets[pipe_free_horiz_2x_02].Mes', me_rsrc_world_prop_clockworks_pipes_small_free_meshsets_pipe_f_006)
ob_clockworks_pipes_small_free_meshsets_pipe_free_horiz_2x_03__mes = bpy.data.objects.new('clockworks.pipes_small_free-MeshSets[pipe_free_horiz_2x_03].Mes', me_rsrc_world_prop_clockworks_pipes_small_free_meshsets_pipe_f_007)
ob_clockworks_pipes_small_free_meshsets_pipe_free_horiz_4x_01__mes = bpy.data.objects.new('clockworks.pipes_small_free-MeshSets[pipe_free_horiz_4x_01].Mes', me_rsrc_world_prop_clockworks_pipes_small_free_meshsets_pipe_f_008)
ob_clockworks_pipes_small_free_meshsets_pipe_free_vert_1x_01__mesh = bpy.data.objects.new('clockworks.pipes_small_free-MeshSets[pipe_free_vert_1x_01].Mesh', me_rsrc_world_prop_clockworks_pipes_small_free_meshsets_pipe_f_009)
ob_clockworks_pipes_small_free_meshsets_pipe_free_vert_1x_02__mesh = bpy.data.objects.new('clockworks.pipes_small_free-MeshSets[pipe_free_vert_1x_02].Mesh', me_rsrc_world_prop_clockworks_pipes_small_free_meshsets_pipe_f_010)
ob_clockworks_pipes_small_free_meshsets_pipe_free_vert_1x_03__mesh = bpy.data.objects.new('clockworks.pipes_small_free-MeshSets[pipe_free_vert_1x_03].Mesh', me_rsrc_world_prop_clockworks_pipes_small_free_meshsets_pipe_f_011)
ob_clockworks_pipes_small_free_meshsets_pipe_free_vert_1x_04__mesh = bpy.data.objects.new('clockworks.pipes_small_free-MeshSets[pipe_free_vert_1x_04].Mesh', me_rsrc_world_prop_clockworks_pipes_small_free_meshsets_pipe_f_012)
ob_clockworks_pipes_small_free_meshsets_pipe_free_vert_2x_01__mesh = bpy.data.objects.new('clockworks.pipes_small_free-MeshSets[pipe_free_vert_2x_01].Mesh', me_rsrc_world_prop_clockworks_pipes_small_free_meshsets_pipe_f_013)
ob_clockworks_pipes_small_free_meshsets_pipe_free_vert_2x_02__mesh = bpy.data.objects.new('clockworks.pipes_small_free-MeshSets[pipe_free_vert_2x_02].Mesh', me_rsrc_world_prop_clockworks_pipes_small_free_meshsets_pipe_f_014)
ob_clockworks_pipes_small_free_meshsets_pipe_free_vert_4x_01__mesh = bpy.data.objects.new('clockworks.pipes_small_free-MeshSets[pipe_free_vert_4x_01].Mesh', me_rsrc_world_prop_clockworks_pipes_small_free_meshsets_pipe_f_015)

# ---- transforms, parenting, visibility, modifiers, constraints
ob_clockworks_pipes_small_free_meshsets_pipe_free_elbow_l_down__me.location = (0.0, 0.0, 0.0)
ob_clockworks_pipes_small_free_meshsets_pipe_free_elbow_l_down__me.rotation_mode = 'QUATERNION'
ob_clockworks_pipes_small_free_meshsets_pipe_free_elbow_l_down__me.rotation_quaternion = (0.7071, -0.7071, -1.57e-16, -9.358e-24)
ob_clockworks_pipes_small_free_meshsets_pipe_free_elbow_l_down.location = (0.0, -2.0, 0.0)
ob_clockworks_pipes_small_free_meshsets_pipe_free_elbow_l_down.rotation_mode = 'QUATERNION'
ob_clockworks_pipes_small_free_meshsets_pipe_free_elbow_l_down.rotation_quaternion = (0.7071, -0.7071, -1.57e-16, -9.358e-24)
ob_clockworks_pipes_small_free_meshsets_pipe_free_elbow_l_up__mesh.location = (0.0, -4.0, 0.0)
ob_clockworks_pipes_small_free_meshsets_pipe_free_elbow_l_up__mesh.rotation_mode = 'QUATERNION'
ob_clockworks_pipes_small_free_meshsets_pipe_free_elbow_l_up__mesh.rotation_quaternion = (0.7071, -0.7071, -1.57e-16, -9.358e-24)
ob_clockworks_pipes_small_free_meshsets_pipe_free_elbow_l_up.location = (0.0, -6.0, 0.0)
ob_clockworks_pipes_small_free_meshsets_pipe_free_elbow_l_up.rotation_mode = 'QUATERNION'
ob_clockworks_pipes_small_free_meshsets_pipe_free_elbow_l_up.rotation_quaternion = (0.7071, -0.7071, -1.57e-16, -9.358e-24)
ob_clockworks_pipes_small_free_meshsets_pipe_free_elbow_t__mesh_0.location = (2.0, 0.0, 0.0)
ob_clockworks_pipes_small_free_meshsets_pipe_free_elbow_t__mesh_0.rotation_mode = 'QUATERNION'
ob_clockworks_pipes_small_free_meshsets_pipe_free_elbow_t__mesh_0.rotation_quaternion = (0.7071, -0.7071, -1.57e-16, -9.358e-24)
ob_clockworks_pipes_small_free_meshsets_pipe_free_elbow_t__mesh_1.location = (2.0, -2.0, 0.0)
ob_clockworks_pipes_small_free_meshsets_pipe_free_elbow_t__mesh_1.rotation_mode = 'QUATERNION'
ob_clockworks_pipes_small_free_meshsets_pipe_free_elbow_t__mesh_1.rotation_quaternion = (0.7071, -0.7071, -1.57e-16, -9.358e-24)
ob_clockworks_pipes_small_free_meshsets_pipe_free_horiz_2x_01__mes.location = (2.0, -4.0, 0.0)
ob_clockworks_pipes_small_free_meshsets_pipe_free_horiz_2x_01__mes.rotation_mode = 'QUATERNION'
ob_clockworks_pipes_small_free_meshsets_pipe_free_horiz_2x_01__mes.rotation_quaternion = (0.7071, -0.7071, -1.57e-16, -9.358e-24)
ob_clockworks_pipes_small_free_meshsets_pipe_free_horiz_2x_02__mes.location = (2.0, -6.0, 0.0)
ob_clockworks_pipes_small_free_meshsets_pipe_free_horiz_2x_02__mes.rotation_mode = 'QUATERNION'
ob_clockworks_pipes_small_free_meshsets_pipe_free_horiz_2x_02__mes.rotation_quaternion = (0.7071, -0.7071, -1.57e-16, -9.358e-24)
ob_clockworks_pipes_small_free_meshsets_pipe_free_horiz_2x_03__mes.location = (4.0, 0.0, 0.0)
ob_clockworks_pipes_small_free_meshsets_pipe_free_horiz_2x_03__mes.rotation_mode = 'QUATERNION'
ob_clockworks_pipes_small_free_meshsets_pipe_free_horiz_2x_03__mes.rotation_quaternion = (0.7071, -0.7071, -1.57e-16, -9.358e-24)
ob_clockworks_pipes_small_free_meshsets_pipe_free_horiz_4x_01__mes.location = (4.0, -5.0, 0.0)
ob_clockworks_pipes_small_free_meshsets_pipe_free_horiz_4x_01__mes.rotation_mode = 'QUATERNION'
ob_clockworks_pipes_small_free_meshsets_pipe_free_horiz_4x_01__mes.rotation_quaternion = (0.7071, -0.7071, -1.57e-16, -9.358e-24)
ob_clockworks_pipes_small_free_meshsets_pipe_free_vert_1x_01__mesh.location = (4.0, -7.0, 0.0)
ob_clockworks_pipes_small_free_meshsets_pipe_free_vert_1x_01__mesh.rotation_mode = 'QUATERNION'
ob_clockworks_pipes_small_free_meshsets_pipe_free_vert_1x_01__mesh.rotation_quaternion = (0.7071, -0.7071, -1.57e-16, -9.358e-24)
ob_clockworks_pipes_small_free_meshsets_pipe_free_vert_1x_02__mesh.location = (4.0, -9.0, 0.0)
ob_clockworks_pipes_small_free_meshsets_pipe_free_vert_1x_02__mesh.rotation_mode = 'QUATERNION'
ob_clockworks_pipes_small_free_meshsets_pipe_free_vert_1x_02__mesh.rotation_quaternion = (0.7071, -0.7071, -1.57e-16, -9.358e-24)
ob_clockworks_pipes_small_free_meshsets_pipe_free_vert_1x_03__mesh.location = (6.0, 0.0, 0.0)
ob_clockworks_pipes_small_free_meshsets_pipe_free_vert_1x_03__mesh.rotation_mode = 'QUATERNION'
ob_clockworks_pipes_small_free_meshsets_pipe_free_vert_1x_03__mesh.rotation_quaternion = (0.7071, -0.7071, -1.57e-16, -9.358e-24)
ob_clockworks_pipes_small_free_meshsets_pipe_free_vert_1x_04__mesh.location = (6.0, -2.0, 0.0)
ob_clockworks_pipes_small_free_meshsets_pipe_free_vert_1x_04__mesh.rotation_mode = 'QUATERNION'
ob_clockworks_pipes_small_free_meshsets_pipe_free_vert_1x_04__mesh.rotation_quaternion = (0.7071, -0.7071, -1.57e-16, -9.358e-24)
ob_clockworks_pipes_small_free_meshsets_pipe_free_vert_2x_01__mesh.location = (6.0, -4.0, 0.0)
ob_clockworks_pipes_small_free_meshsets_pipe_free_vert_2x_01__mesh.rotation_mode = 'QUATERNION'
ob_clockworks_pipes_small_free_meshsets_pipe_free_vert_2x_01__mesh.rotation_quaternion = (0.7071, -0.7071, -1.57e-16, -9.358e-24)
ob_clockworks_pipes_small_free_meshsets_pipe_free_vert_2x_02__mesh.location = (6.0, -6.0, 0.0)
ob_clockworks_pipes_small_free_meshsets_pipe_free_vert_2x_02__mesh.rotation_mode = 'QUATERNION'
ob_clockworks_pipes_small_free_meshsets_pipe_free_vert_2x_02__mesh.rotation_quaternion = (0.7071, -0.7071, -1.57e-16, -9.358e-24)
ob_clockworks_pipes_small_free_meshsets_pipe_free_vert_4x_01__mesh.location = (6.0, -7.0, 0.0)
ob_clockworks_pipes_small_free_meshsets_pipe_free_vert_4x_01__mesh.rotation_mode = 'QUATERNION'
ob_clockworks_pipes_small_free_meshsets_pipe_free_vert_4x_01__mesh.rotation_quaternion = (0.7071, -0.7071, -1.57e-16, -9.358e-24)

# ---- collection membership
scene.collection.objects.link(ob_clockworks_pipes_small_free_meshsets_pipe_free_elbow_l_down__me)
scene.collection.objects.link(ob_clockworks_pipes_small_free_meshsets_pipe_free_elbow_l_down)
scene.collection.objects.link(ob_clockworks_pipes_small_free_meshsets_pipe_free_elbow_l_up__mesh)
scene.collection.objects.link(ob_clockworks_pipes_small_free_meshsets_pipe_free_elbow_l_up)
scene.collection.objects.link(ob_clockworks_pipes_small_free_meshsets_pipe_free_elbow_t__mesh_0)
scene.collection.objects.link(ob_clockworks_pipes_small_free_meshsets_pipe_free_elbow_t__mesh_1)
scene.collection.objects.link(ob_clockworks_pipes_small_free_meshsets_pipe_free_horiz_2x_01__mes)
scene.collection.objects.link(ob_clockworks_pipes_small_free_meshsets_pipe_free_horiz_2x_02__mes)
scene.collection.objects.link(ob_clockworks_pipes_small_free_meshsets_pipe_free_horiz_2x_03__mes)
scene.collection.objects.link(ob_clockworks_pipes_small_free_meshsets_pipe_free_horiz_4x_01__mes)
scene.collection.objects.link(ob_clockworks_pipes_small_free_meshsets_pipe_free_vert_1x_01__mesh)
scene.collection.objects.link(ob_clockworks_pipes_small_free_meshsets_pipe_free_vert_1x_02__mesh)
scene.collection.objects.link(ob_clockworks_pipes_small_free_meshsets_pipe_free_vert_1x_03__mesh)
scene.collection.objects.link(ob_clockworks_pipes_small_free_meshsets_pipe_free_vert_1x_04__mesh)
scene.collection.objects.link(ob_clockworks_pipes_small_free_meshsets_pipe_free_vert_2x_01__mesh)
scene.collection.objects.link(ob_clockworks_pipes_small_free_meshsets_pipe_free_vert_2x_02__mesh)
scene.collection.objects.link(ob_clockworks_pipes_small_free_meshsets_pipe_free_vert_4x_01__mesh)

# ---- scene / render settings (as saved in the file)
scene.frame_start = 1; scene.frame_end = 250; scene.frame_set(1)
scene.render.engine = 'BLENDER_EEVEE_NEXT'
scene.cycles.sampling_pattern = 'TABULATED_SOBOL'
scene.cycles.use_light_tree = False
scene.view_settings.view_transform = 'Filmic'
bpy.context.view_layer.update()

# ---- added for rendering (the .blend has no active camera and no usable light): camera, sun
cam_auto = bpy.data.cameras.new('AutoCamera')
cam_auto.lens = 50.0
cam_auto.sensor_width = 36.0
cam_auto.clip_end = 1000.0
ob_auto_camera = bpy.data.objects.new('AutoCamera', cam_auto)
scene.collection.objects.link(ob_auto_camera)
ob_auto_camera.location = (15.1718, -18.521, 11.544)
ob_auto_camera.rotation_euler = (1.09748, -7.21219e-08, 0.694738)
scene.camera = ob_auto_camera
light_auto_sun = bpy.data.lights.new('AutoSun', 'SUN')
light_auto_sun.energy = 3.0
light_auto_sun.angle = 0.0523599
ob_auto_sun = bpy.data.objects.new('AutoSun', light_auto_sun)
scene.collection.objects.link(ob_auto_sun)
ob_auto_sun.rotation_euler = (0.872665, 0.174533, 0.523599)
bpy.context.view_layer.update()
